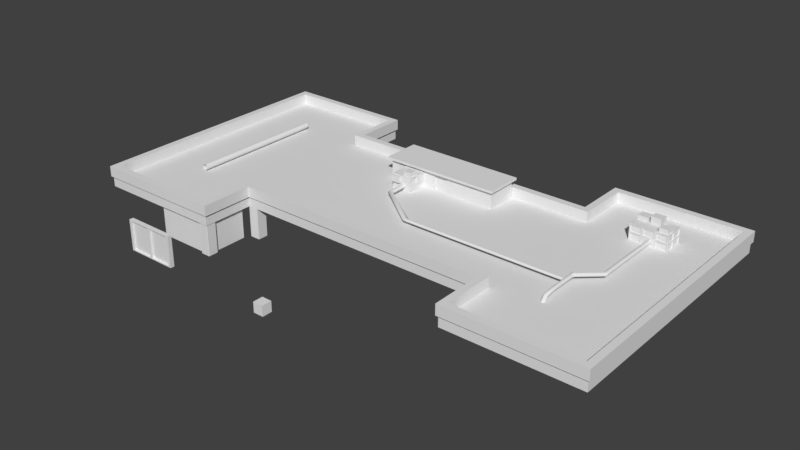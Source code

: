 # Source: ground_building.blend  (saved by Blender 2.78.0; exported with 4.5.12 LTS)
import bpy
from mathutils import Matrix  # noqa: F401  (used for matrix-valued properties, if any)

bpy.ops.wm.read_factory_settings(use_empty=True)
scene = bpy.context.scene
scene.name = 'Scene'

# ---- collections
col_collection_1 = bpy.data.collections.new('Collection 1'); scene.collection.children.link(col_collection_1)

# ---- materials (node trees are filled in below, after node groups)
mat_material = bpy.data.materials.new('Material')
mat_material.alpha_threshold = 0.0
mat_material.use_transparent_shadow = False
mat_material.roughness = 0.5
mat_material.line_color = (0.0, 0.0, 0.0, 1.0)

# ---- material node trees

# ---- world
world_world = bpy.data.worlds.new('World'); scene.world = world_world
world_world.color = (0.05088, 0.05088, 0.05088)
world_world.use_sun_shadow = False
world_world.sun_shadow_jitter_overblur = 0.0
world_world.cycles.sampling_method = 'MANUAL'

# ---- meshes
me_cube_027 = bpy.data.meshes.new('Cube.027')
me_cube_027.from_pydata([(-1.0, -1.0, -1.0), (-1.0, -1.0, 1.0), (-1.0, 1.0, -1.0), (-1.0, 1.0, 1.0), (1.0, -1.0, -1.0), (1.0, -1.0, 1.0), (1.0, 1.0, -1.0), (1.0, 1.0, 1.0)], [], [(0, 1, 3, 2), (2, 3, 7, 6), (6, 7, 5, 4), (4, 5, 1, 0), (2, 6, 4, 0), (7, 3, 1, 5)])
me_cube_027.use_remesh_preserve_volume = False
me_cube_027.use_remesh_preserve_attributes = False
me_cube_027.use_mirror_vertex_groups = False
me_cube_027.update()
me_cylinder = bpy.data.meshes.new('Cylinder')
me_cylinder.from_pydata([(2.054, 4.753, 0.1067), (2.052, -9.493, 0.1333), (2.198, 4.753, 0.08224), (2.195, -9.555, 0.1062), (2.32, 4.753, 0.01253), (2.316, -9.607, 0.03018), (2.401, 4.753, -0.09179), (2.397, -9.64, -0.08314), (2.43, 4.753, -0.2149), (2.426, -9.649, -0.2165), (2.401, 4.753, -0.3379), (2.399, -9.634, -0.3496), (2.32, 4.753, -0.4422), (2.319, -9.596, -0.4622), (2.198, 4.753, -0.512), (2.198, -9.541, -0.5372), (2.054, 4.753, -0.5364), (2.056, -9.477, -0.563), (1.91, 4.753, -0.512), (1.913, -9.415, -0.5359), (1.789, 4.753, -0.4422), (1.792, -9.364, -0.4599), (1.707, 4.753, -0.3379), (1.711, -9.331, -0.3466), (1.679, 4.753, -0.2149), (1.682, -9.322, -0.2132), (1.707, 4.753, -0.09179), (1.71, -9.337, -0.08009), (1.789, 4.753, 0.01253), (1.79, -9.375, 0.03251), (1.91, 4.753, 0.08224), (1.91, -9.43, 0.1075), (-1.62, -12.71, 0.1647), (-1.479, -12.8, 0.1344), (-1.358, -12.88, 0.05091), (-1.277, -12.93, -0.07306), (-1.247, -12.95, -0.2186), (-1.274, -12.92, -0.3636), (-1.353, -12.87, -0.4859), (-1.471, -12.78, -0.567), (-1.612, -12.69, -0.5945), (-1.754, -12.59, -0.5641), (-1.874, -12.52, -0.4806), (-1.955, -12.47, -0.3567), (-1.985, -12.45, -0.2111), (-1.958, -12.48, -0.06612), (-1.88, -12.53, 0.05622), (-1.761, -12.62, 0.1373), (-1.616, -18.06, 0.1067), (-1.472, -18.06, 0.08224), (-1.351, -18.06, 0.01253), (-1.269, -18.06, -0.09179), (-1.241, -18.06, -0.2149), (-1.269, -18.06, -0.3379), (-1.351, -18.06, -0.4422), (-1.472, -18.06, -0.512), (-1.616, -18.06, -0.5364), (-1.76, -18.06, -0.512), (-1.882, -18.06, -0.4422), (-1.963, -18.06, -0.3379), (-1.992, -18.06, -0.2149), (-1.963, -18.06, -0.09179), (-1.882, -18.06, 0.01253), (-1.76, -18.06, 0.08224), (-1.616, -20.37, -0.1551), (-1.471, -20.35, -0.1793), (-1.348, -20.31, -0.2484), (-1.265, -20.24, -0.3518), (-1.236, -20.17, -0.4738), (-1.265, -20.09, -0.5958), (-1.348, -20.03, -0.6992), (-1.471, -19.98, -0.7683), (-1.616, -19.97, -0.7925), (-1.761, -19.98, -0.7683), (-1.885, -20.03, -0.6992), (-1.967, -20.09, -0.5958), (-1.996, -20.17, -0.4738), (-1.967, -20.24, -0.3518), (-1.885, -20.31, -0.2484), (-1.761, -20.35, -0.1793), (-1.606, -21.37, -1.455), (-1.46, -21.33, -1.446), (-1.338, -21.24, -1.438), (-1.259, -21.1, -1.431), (-1.234, -20.94, -1.428), (-1.267, -20.79, -1.428), (-1.353, -20.66, -1.431), (-1.479, -20.58, -1.438), (-1.626, -20.55, -1.446), (-1.772, -20.59, -1.455), (-1.894, -20.68, -1.463), (-1.973, -20.82, -1.47), (-1.999, -20.97, -1.473), (-1.966, -21.13, -1.473), (-1.879, -21.26, -1.47), (-1.753, -21.34, -1.464), (-30.78, -14.78, 0.06898), (-1.67, -14.78, 0.06898), (-30.78, -14.67, 0.04802), (-1.67, -14.67, 0.04802), (-30.78, -14.58, -0.01166), (-1.67, -14.58, -0.01166), (-30.78, -14.52, -0.101), (-1.67, -14.52, -0.101), (-30.78, -14.5, -0.2064), (-1.67, -14.5, -0.2064), (-30.78, -14.52, -0.3117), (-1.67, -14.52, -0.3117), (-30.78, -14.58, -0.4011), (-1.67, -14.58, -0.4011), (-30.78, -14.67, -0.4608), (-1.67, -14.67, -0.4608), (-30.78, -14.78, -0.4817), (-1.67, -14.78, -0.4817), (-30.78, -14.88, -0.4608), (-1.67, -14.88, -0.4608), (-30.78, -14.97, -0.4011), (-1.67, -14.97, -0.4011), (-30.78, -15.03, -0.3117), (-1.67, -15.03, -0.3117), (-30.78, -15.06, -0.2064), (-1.67, -15.06, -0.2064), (-30.78, -15.03, -0.101), (-1.67, -15.03, -0.101), (-30.78, -14.97, -0.01166), (-1.67, -14.97, -0.01166), (-30.78, -14.88, 0.04802), (-1.67, -14.88, 0.04802), (-32.61, -14.78, 0.06898), (-32.42, -14.67, 0.04802), (-32.25, -14.58, -0.01166), (-32.14, -14.52, -0.101), (-32.1, -14.5, -0.2064), (-32.14, -14.52, -0.3117), (-32.25, -14.58, -0.4011), (-32.42, -14.67, -0.4608), (-32.61, -14.78, -0.4817), (-32.8, -14.88, -0.4608), (-32.97, -14.97, -0.4011), (-33.08, -15.03, -0.3117), (-33.12, -15.06, -0.2064), (-33.08, -15.03, -0.101), (-32.97, -14.97, -0.01166), (-32.8, -14.88, 0.04802), (-41.49, -8.276, 0.1591), (-41.33, -8.213, 0.143), (-41.18, -8.16, 0.07377), (-41.08, -8.124, -0.03814), (-41.04, -8.111, -0.1757), (-41.06, -8.123, -0.3179), (-41.14, -8.158, -0.4431), (-41.27, -8.211, -0.5323), (-41.43, -8.274, -0.5718), (-41.59, -8.337, -0.5558), (-41.74, -8.39, -0.4865), (-41.84, -8.426, -0.3746), (-41.88, -8.439, -0.2371), (-41.86, -8.427, -0.09487), (-41.78, -8.391, 0.03035), (-41.65, -8.338, 0.1195), (-41.46, -3.657, 0.1602), (-41.3, -3.661, 0.1323), (-41.16, -3.664, 0.05284), (-41.07, -3.666, -0.06608), (-41.04, -3.666, -0.2064), (-41.07, -3.666, -0.3466), (-41.16, -3.664, -0.4656), (-41.3, -3.661, -0.545), (-41.46, -3.657, -0.5729), (-41.62, -3.654, -0.545), (-41.76, -3.651, -0.4656), (-41.85, -3.649, -0.3466), (-41.88, -3.648, -0.2064), (-41.85, -3.649, -0.06608), (-41.76, -3.651, 0.05284), (-41.62, -3.654, 0.1323), (-74.93, 5.079, 0.1424), (-74.93, -21.44, 0.1424), (-74.7, 5.079, 0.09757), (-74.7, -21.44, 0.09757), (-74.51, 5.079, -0.03011), (-74.51, -21.44, -0.03011), (-74.39, 5.079, -0.2212), (-74.39, -21.44, -0.2212), (-74.34, 5.079, -0.4466), (-74.34, -21.44, -0.4466), (-74.39, 5.079, -0.672), (-74.39, -21.44, -0.672), (-74.51, 5.079, -0.8631), (-74.51, -21.44, -0.8631), (-74.7, 5.079, -0.9908), (-74.7, -21.44, -0.9908), (-74.93, 5.079, -1.036), (-74.93, -21.44, -1.036), (-75.15, 5.079, -0.9908), (-75.15, -21.44, -0.9908), (-75.35, 5.079, -0.8631), (-75.35, -21.44, -0.8631), (-75.47, 5.079, -0.672), (-75.47, -21.44, -0.672), (-75.52, 5.079, -0.4466), (-75.52, -21.44, -0.4466), (-75.47, 5.079, -0.2212), (-75.47, -21.44, -0.2212), (-75.35, 5.079, -0.03011), (-75.35, -21.44, -0.03011), (-75.15, 5.079, 0.09757), (-75.15, -21.44, 0.09757), (2.054, -8.798, 0.1067), (2.198, -8.798, 0.08224), (2.32, -8.798, 0.01253), (2.401, -8.798, -0.09179), (2.43, -8.798, -0.2149), (2.401, -8.798, -0.3379), (2.32, -8.798, -0.4422), (2.198, -8.798, -0.512), (2.054, -8.798, -0.5364), (1.91, -8.798, -0.512), (1.789, -8.798, -0.4422), (1.707, -8.798, -0.3379), (1.679, -8.798, -0.2149), (1.707, -8.798, -0.09179), (1.789, -8.798, 0.01253), (1.91, -8.798, 0.08224), (-1.241, -13.34, -0.2149), (-1.269, -13.34, -0.09179), (-1.992, -13.34, -0.2149), (-1.963, -13.34, -0.3379), (-1.269, -13.34, -0.3379), (-1.963, -13.34, -0.09179), (-1.351, -13.34, -0.4422), (-1.882, -13.34, 0.01253), (-1.472, -13.34, -0.512), (-1.76, -13.34, 0.08224), (-1.616, -13.34, -0.5364), (-1.472, -13.34, 0.08224), (-1.616, -13.34, 0.1067), (-1.76, -13.34, -0.512), (-1.351, -13.34, 0.01253), (-1.882, -13.34, -0.4422), (-41.76, -7.793, -0.4656), (-41.85, -7.791, -0.3466), (-41.07, -7.807, -0.06608), (-41.04, -7.808, -0.2064), (-41.88, -7.79, -0.2064), (-41.07, -7.807, -0.3466), (-41.85, -7.791, -0.06608), (-41.16, -7.806, -0.4656), (-41.76, -7.793, 0.05284), (-41.3, -7.803, -0.545), (-41.62, -7.796, 0.1323), (-41.46, -7.799, -0.5729), (-41.46, -7.799, 0.1602), (-41.3, -7.803, 0.1323), (-41.62, -7.796, -0.545), (-41.16, -7.806, 0.05284), (-31.5, -14.52, -0.3117), (-31.56, -14.58, -0.4011), (-31.94, -14.97, -0.4011), (-31.99, -15.03, -0.3117), (-31.85, -14.88, 0.04802), (-31.75, -14.78, 0.06898), (-31.5, -14.52, -0.101), (-31.48, -14.5, -0.2064), (-31.75, -14.78, -0.4817), (-31.85, -14.88, -0.4608), (-31.99, -15.03, -0.101), (-31.94, -14.97, -0.01166), (-31.64, -14.67, 0.04802), (-31.56, -14.58, -0.01166), (-31.64, -14.67, -0.4608), (-32.01, -15.06, -0.2064)], [], [(208, 1, 3, 209), (209, 3, 5, 210), (210, 5, 7, 211), (211, 7, 9, 212), (212, 9, 11, 213), (213, 11, 13, 214), (214, 13, 15, 215), (215, 15, 17, 216), (216, 17, 19, 217), (217, 19, 21, 218), (218, 21, 23, 219), (219, 23, 25, 220), (220, 25, 27, 221), (221, 27, 29, 222), (11, 9, 36, 37), (222, 29, 31, 223), (223, 31, 1, 208), (21, 19, 41, 42), (31, 29, 46, 47), (7, 5, 34, 35), (17, 15, 39, 40), (3, 1, 32, 33), (27, 25, 44, 45), (13, 11, 37, 38), (23, 21, 42, 43), (1, 31, 47, 32), (9, 7, 35, 36), (19, 17, 40, 41), (29, 27, 45, 46), (5, 3, 33, 34), (15, 13, 38, 39), (25, 23, 43, 44), (224, 225, 51, 52), (226, 227, 59, 60), (228, 224, 52, 53), (229, 226, 60, 61), (230, 228, 53, 54), (231, 229, 61, 62), (232, 230, 54, 55), (233, 231, 62, 63), (234, 232, 55, 56), (235, 236, 48, 49), (236, 233, 63, 48), (237, 234, 56, 57), (238, 235, 49, 50), (239, 237, 57, 58), (225, 238, 50, 51), (227, 239, 58, 59), (57, 56, 72, 73), (50, 49, 65, 66), (58, 57, 73, 74), (51, 50, 66, 67), (59, 58, 74, 75), (52, 51, 67, 68), (60, 59, 75, 76), (53, 52, 68, 69), (61, 60, 76, 77), (54, 53, 69, 70), (62, 61, 77, 78), (55, 54, 70, 71), (63, 62, 78, 79), (56, 55, 71, 72), (49, 48, 64, 65), (48, 63, 79, 64), (78, 77, 93, 94), (71, 70, 86, 87), (79, 78, 94, 95), (72, 71, 87, 88), (65, 64, 80, 81), (64, 79, 95, 80), (73, 72, 88, 89), (66, 65, 81, 82), (74, 73, 89, 90), (67, 66, 82, 83), (75, 74, 90, 91), (68, 67, 83, 84), (76, 75, 91, 92), (69, 68, 84, 85), (77, 76, 92, 93), (70, 69, 85, 86), (96, 97, 99, 98), (98, 99, 101, 100), (100, 101, 103, 102), (102, 103, 105, 104), (104, 105, 107, 106), (106, 107, 109, 108), (108, 109, 111, 110), (110, 111, 113, 112), (112, 113, 115, 114), (114, 115, 117, 116), (116, 117, 119, 118), (118, 119, 121, 120), (120, 121, 123, 122), (122, 123, 125, 124), (124, 125, 127, 126), (126, 127, 97, 96), (256, 257, 134, 133), (258, 259, 139, 138), (260, 261, 128, 143), (262, 263, 132, 131), (264, 265, 137, 136), (266, 267, 142, 141), (268, 269, 130, 129), (257, 270, 135, 134), (259, 271, 140, 139), (263, 256, 133, 132), (265, 258, 138, 137), (267, 260, 143, 142), (269, 262, 131, 130), (270, 264, 136, 135), (261, 268, 129, 128), (271, 266, 141, 140), (140, 141, 157, 156), (133, 134, 150, 149), (141, 142, 158, 157), (134, 135, 151, 150), (142, 143, 159, 158), (135, 136, 152, 151), (128, 129, 145, 144), (143, 128, 144, 159), (136, 137, 153, 152), (129, 130, 146, 145), (137, 138, 154, 153), (130, 131, 147, 146), (138, 139, 155, 154), (131, 132, 148, 147), (139, 140, 156, 155), (132, 133, 149, 148), (240, 241, 171, 170), (242, 243, 164, 163), (241, 244, 172, 171), (243, 245, 165, 164), (244, 246, 173, 172), (245, 247, 166, 165), (246, 248, 174, 173), (247, 249, 167, 166), (248, 250, 175, 174), (249, 251, 168, 167), (252, 253, 161, 160), (250, 252, 160, 175), (251, 254, 169, 168), (253, 255, 162, 161), (254, 240, 170, 169), (255, 242, 163, 162), (176, 177, 179, 178), (178, 179, 181, 180), (180, 181, 183, 182), (182, 183, 185, 184), (184, 185, 187, 186), (186, 187, 189, 188), (188, 189, 191, 190), (190, 191, 193, 192), (192, 193, 195, 194), (194, 195, 197, 196), (196, 197, 199, 198), (198, 199, 201, 200), (200, 201, 203, 202), (202, 203, 205, 204), (204, 205, 207, 206), (206, 207, 177, 176), (30, 223, 208, 0), (28, 222, 223, 30), (26, 221, 222, 28), (24, 220, 221, 26), (22, 219, 220, 24), (20, 218, 219, 22), (18, 217, 218, 20), (16, 216, 217, 18), (14, 215, 216, 16), (12, 214, 215, 14), (10, 213, 214, 12), (8, 212, 213, 10), (6, 211, 212, 8), (4, 210, 211, 6), (2, 209, 210, 4), (0, 208, 209, 2), (43, 42, 239, 227), (35, 34, 238, 225), (42, 41, 237, 239), (34, 33, 235, 238), (41, 40, 234, 237), (32, 47, 233, 236), (33, 32, 236, 235), (40, 39, 232, 234), (47, 46, 231, 233), (39, 38, 230, 232), (46, 45, 229, 231), (38, 37, 228, 230), (45, 44, 226, 229), (37, 36, 224, 228), (44, 43, 227, 226), (36, 35, 225, 224), (146, 147, 242, 255), (153, 154, 240, 254), (145, 146, 255, 253), (152, 153, 254, 251), (159, 144, 252, 250), (144, 145, 253, 252), (151, 152, 251, 249), (158, 159, 250, 248), (150, 151, 249, 247), (157, 158, 248, 246), (149, 150, 247, 245), (156, 157, 246, 244), (148, 149, 245, 243), (155, 156, 244, 241), (147, 148, 243, 242), (154, 155, 241, 240), (120, 122, 266, 271), (96, 98, 268, 261), (110, 112, 264, 270), (100, 102, 262, 269), (124, 126, 260, 267), (114, 116, 258, 265), (104, 106, 256, 263), (118, 120, 271, 259), (108, 110, 270, 257), (98, 100, 269, 268), (122, 124, 267, 266), (112, 114, 265, 264), (102, 104, 263, 262), (126, 96, 261, 260), (116, 118, 259, 258), (106, 108, 257, 256)])
me_cylinder.polygons.foreach_set('use_smooth', [True] * 224)
_uv = me_cylinder.uv_layers.new(name='UVMap')
_uv.uv.foreach_set('vector', [0.7213, 0.09441, 0.4428, 0.08859, 0.4452, 0.07803, 0.7225, 0.08299, 0.7225, 0.08299, 0.4452, 0.07803, 0.4462, 0.06766, 0.723, 0.07157, 0.723, 0.07157, 0.4462, 0.06766, 0.4482, 0.05742, 0.724, 0.06016, 0.724, 0.06016, 0.4482, 0.05742, 0.4492, 0.04705, 0.7244, 0.04866, 0.7244, 0.04866, 0.4492, 0.04705, 0.4493, 0.0366, 0.7244, 0.03712, 0.7244, 0.03712, 0.4493, 0.0366, 0.4492, 0.02613, 0.7244, 0.02559, 0.7244, 0.02559, 0.4492, 0.02613, 0.447, 0.01569, 0.7232, 0.01411, 0.7232, 0.01411, 0.447, 0.01569, 0.4442, 0.005204, 0.7217, 0.002683, 0.7161, 0.1891, 0.4352, 0.1814, 0.4332, 0.1703, 0.7152, 0.1774, 0.7152, 0.1774, 0.4332, 0.1703, 0.4314, 0.1588, 0.7145, 0.1656, 0.7145, 0.1656, 0.4314, 0.1588, 0.4304, 0.1469, 0.7142, 0.1536, 0.7142, 0.1536, 0.4304, 0.1469, 0.4303, 0.1348, 0.7143, 0.1415, 0.7143, 0.1415, 0.4303, 0.1348, 0.4317, 0.1227, 0.7152, 0.1295, 0.7152, 0.1295, 0.4317, 0.1227, 0.4349, 0.1109, 0.717, 0.1177, 0.4493, 0.0366, 0.4492, 0.04705, 0.3235, 0.0515, 0.3224, 0.04018, 0.717, 0.1177, 0.4349, 0.1109, 0.4391, 0.09952, 0.7193, 0.1059, 0.7193, 0.1059, 0.4391, 0.09952, 0.4428, 0.08859, 0.7213, 0.09441, 0.4314, 0.1588, 0.4332, 0.1703, 0.3061, 0.1579, 0.3048, 0.1486, 0.4391, 0.09952, 0.4349, 0.1109, 0.3096, 0.1126, 0.3108, 0.1035, 0.4482, 0.05742, 0.4462, 0.06766, 0.3206, 0.07383, 0.323, 0.06284, 0.4442, 0.005204, 0.447, 0.01569, 0.3176, 0.01902, 0.3146, 0.00942, 0.4452, 0.07803, 0.4428, 0.08859, 0.3133, 0.09415, 0.3169, 0.08431, 0.4317, 0.1227, 0.4303, 0.1348, 0.306, 0.1304, 0.3074, 0.1215, 0.4492, 0.02613, 0.4493, 0.0366, 0.3224, 0.04018, 0.3203, 0.02926, 0.4304, 0.1469, 0.4314, 0.1588, 0.3048, 0.1486, 0.3054, 0.1395, 0.4428, 0.08859, 0.4391, 0.09952, 0.3108, 0.1035, 0.3133, 0.09415, 0.4492, 0.04705, 0.4482, 0.05742, 0.323, 0.06284, 0.3235, 0.0515, 0.4332, 0.1703, 0.4352, 0.1814, 0.308, 0.1674, 0.3061, 0.1579, 0.4349, 0.1109, 0.4317, 0.1227, 0.3074, 0.1215, 0.3096, 0.1126, 0.4462, 0.06766, 0.4452, 0.07803, 0.3169, 0.08431, 0.3206, 0.07383, 0.447, 0.01569, 0.4492, 0.02613, 0.3203, 0.02926, 0.3176, 0.01902, 0.4303, 0.1348, 0.4304, 0.1469, 0.3054, 0.1395, 0.306, 0.1304, 0.2352, 0.04962, 0.2351, 0.05995, 0.1473, 0.05706, 0.1469, 0.04775, 0.2253, 0.1261, 0.2245, 0.1353, 0.1437, 0.1312, 0.1445, 0.1218, 0.2345, 0.03934, 0.2352, 0.04962, 0.1469, 0.04775, 0.1466, 0.0385, 0.2264, 0.117, 0.2253, 0.1261, 0.1445, 0.1218, 0.1454, 0.1125, 0.2333, 0.0293, 0.2345, 0.03934, 0.1466, 0.0385, 0.1462, 0.02935, 0.2279, 0.1079, 0.2264, 0.117, 0.1454, 0.1125, 0.1461, 0.1032, 0.2317, 0.01964, 0.2333, 0.0293, 0.1462, 0.02935, 0.1459, 0.02026, 0.2288, 0.09871, 0.2279, 0.1079, 0.1461, 0.1032, 0.1468, 0.09393, 0.23, 0.01016, 0.2317, 0.01964, 0.1459, 0.02026, 0.1454, 0.01089, 0.2322, 0.07993, 0.2303, 0.08942, 0.1472, 0.08468, 0.1475, 0.07555, 0.2303, 0.08942, 0.2288, 0.09871, 0.1468, 0.09393, 0.1472, 0.08468, 0.224, 0.1538, 0.2244, 0.1633, 0.1408, 0.1592, 0.1418, 0.1497, 0.234, 0.07009, 0.2322, 0.07993, 0.1475, 0.07555, 0.1475, 0.06634, 0.2238, 0.1445, 0.224, 0.1538, 0.1418, 0.1497, 0.1428, 0.1405, 0.2351, 0.05995, 0.234, 0.07009, 0.1475, 0.06634, 0.1473, 0.05706, 0.2245, 0.1353, 0.2238, 0.1445, 0.1428, 0.1405, 0.1437, 0.1312, 0.1418, 0.1497, 0.1408, 0.1592, 0.09755, 0.1519, 0.09688, 0.1426, 0.1475, 0.06634, 0.1475, 0.07555, 0.08379, 0.07582, 0.08478, 0.06877, 0.1428, 0.1405, 0.1418, 0.1497, 0.09688, 0.1426, 0.09461, 0.1329, 0.1473, 0.05706, 0.1475, 0.06634, 0.08478, 0.06877, 0.08668, 0.061, 0.1437, 0.1312, 0.1428, 0.1405, 0.09461, 0.1329, 0.09157, 0.1231, 0.1469, 0.04775, 0.1473, 0.05706, 0.08668, 0.061, 0.09012, 0.05244, 0.1445, 0.1218, 0.1437, 0.1312, 0.09157, 0.1231, 0.0883, 0.1135, 0.1466, 0.0385, 0.1469, 0.04775, 0.09012, 0.05244, 0.09448, 0.04323, 0.1454, 0.1125, 0.1445, 0.1218, 0.0883, 0.1135, 0.08534, 0.1044, 0.1462, 0.02935, 0.1466, 0.0385, 0.09448, 0.04323, 0.09884, 0.03369, 0.1461, 0.1032, 0.1454, 0.1125, 0.08534, 0.1044, 0.08312, 0.09622, 0.1459, 0.02026, 0.1462, 0.02935, 0.09884, 0.03369, 0.1022, 0.02424, 0.1468, 0.09393, 0.1461, 0.1032, 0.08312, 0.09622, 0.08205, 0.0889, 0.1454, 0.01089, 0.1459, 0.02026, 0.1022, 0.02424, 0.1033, 0.01507, 0.1475, 0.07555, 0.1472, 0.08468, 0.08243, 0.08228, 0.08379, 0.07582, 0.1472, 0.08468, 0.1468, 0.09393, 0.08205, 0.0889, 0.08243, 0.08228, 0.08312, 0.09622, 0.08534, 0.1044, 0.0009993, 0.11, 0.0004748, 0.0995, 0.1022, 0.02424, 0.09884, 0.03369, 0.007583, 0.01829, 0.00905, 0.00907, 0.08205, 0.0889, 0.08312, 0.09622, 0.0004748, 0.0995, 0.0001975, 0.08968, 0.1033, 0.01507, 0.1022, 0.02424, 0.00905, 0.00907, 0.01046, 0.0001624, 0.08379, 0.07582, 0.08243, 0.08228, 0.0001624, 0.0803, 0.0007816, 0.07083, 0.08243, 0.08228, 0.08205, 0.0889, 0.0001975, 0.08968, 0.0001624, 0.0803, 0.09688, 0.1426, 0.09755, 0.1519, 0.004929, 0.1598, 0.004196, 0.1509, 0.08478, 0.06877, 0.08379, 0.07582, 0.0007816, 0.07083, 0.001681, 0.06086, 0.09461, 0.1329, 0.09688, 0.1426, 0.004196, 0.1509, 0.003427, 0.1417, 0.08668, 0.061, 0.08478, 0.06877, 0.001681, 0.06086, 0.002886, 0.05027, 0.09157, 0.1231, 0.09461, 0.1329, 0.003427, 0.1417, 0.002581, 0.1316, 0.09012, 0.05244, 0.08668, 0.061, 0.002886, 0.05027, 0.004362, 0.0393, 0.0883, 0.1135, 0.09157, 0.1231, 0.002581, 0.1316, 0.001734, 0.1209, 0.09448, 0.04323, 0.09012, 0.05244, 0.004362, 0.0393, 0.005984, 0.02846, 0.08534, 0.1044, 0.0883, 0.1135, 0.001734, 0.1209, 0.0009993, 0.11, 0.09884, 0.03369, 0.09448, 0.04323, 0.005984, 0.02846, 0.007583, 0.01829, 0.1001, 0.3039, 0.8646, 0.3041, 0.8647, 0.3174, 0.1001, 0.3172, 0.1001, 0.3172, 0.8647, 0.3174, 0.8647, 0.3308, 0.1002, 0.3306, 0.1002, 0.3306, 0.8647, 0.3308, 0.8648, 0.3441, 0.1002, 0.3439, 0.1002, 0.3439, 0.8648, 0.3441, 0.8648, 0.3574, 0.1003, 0.3573, 0.1003, 0.3573, 0.8648, 0.3574, 0.8649, 0.3708, 0.1003, 0.3706, 0.1003, 0.3706, 0.8649, 0.3708, 0.8649, 0.3841, 0.1003, 0.384, 0.1003, 0.384, 0.8649, 0.3841, 0.8649, 0.3974, 0.1004, 0.3973, 0.1004, 0.3973, 0.8649, 0.3974, 0.865, 0.4108, 0.1004, 0.4107, 0.09975, 0.1971, 0.8643, 0.1975, 0.8644, 0.2108, 0.0998, 0.2105, 0.0998, 0.2105, 0.8644, 0.2108, 0.8644, 0.2241, 0.09985, 0.2238, 0.09985, 0.2238, 0.8644, 0.2241, 0.8645, 0.2375, 0.0999, 0.2372, 0.0999, 0.2372, 0.8645, 0.2375, 0.8645, 0.2508, 0.09995, 0.2505, 0.09995, 0.2505, 0.8645, 0.2508, 0.8645, 0.2641, 0.09999, 0.2639, 0.09999, 0.2639, 0.8645, 0.2641, 0.8646, 0.2774, 0.1, 0.2772, 0.1, 0.2772, 0.8646, 0.2774, 0.8646, 0.2908, 0.1001, 0.2906, 0.1001, 0.2906, 0.8646, 0.2908, 0.8646, 0.3041, 0.1001, 0.3039, 0.07128, 0.3707, 0.06896, 0.384, 0.0376, 0.3841, 0.04227, 0.3708, 0.05313, 0.224, 0.05083, 0.2374, 0.001765, 0.2375, 0.006416, 0.2242, 0.05688, 0.2907, 0.06107, 0.304, 0.02203, 0.3041, 0.01369, 0.2908, 0.07122, 0.344, 0.07208, 0.3573, 0.04389, 0.3574, 0.04221, 0.3441, 0.0607, 0.1973, 0.0566, 0.2107, 0.0134, 0.2108, 0.02165, 0.1975, 0.05092, 0.264, 0.05332, 0.2774, 0.006607, 0.2775, 0.00186, 0.2642, 0.06526, 0.3173, 0.06882, 0.3307, 0.03746, 0.3307, 0.03038, 0.3174, 0.06896, 0.384, 0.06547, 0.3974, 0.03058, 0.3974, 0.0376, 0.3841, 0.05083, 0.2374, 0.05005, 0.2507, 0.0001624, 0.2509, 0.001765, 0.2375, 0.07208, 0.3573, 0.07128, 0.3707, 0.04227, 0.3708, 0.04389, 0.3574, 0.0566, 0.2107, 0.05313, 0.224, 0.006416, 0.2242, 0.0134, 0.2108, 0.05332, 0.2774, 0.05688, 0.2907, 0.01369, 0.2908, 0.006607, 0.2775, 0.06882, 0.3307, 0.07122, 0.344, 0.04221, 0.3441, 0.03746, 0.3307, 0.06547, 0.3974, 0.06134, 0.4107, 0.02229, 0.4108, 0.03058, 0.3974, 0.06107, 0.304, 0.06526, 0.3173, 0.03038, 0.3174, 0.02203, 0.3041, 0.05005, 0.2507, 0.05092, 0.264, 0.00186, 0.2642, 0.0001624, 0.2509, 0.0001624, 0.7723, 0.0003732, 0.7596, 0.4436, 0.7642, 0.4446, 0.7732, 0.005924, 0.6593, 0.00559, 0.6477, 0.403, 0.652, 0.3967, 0.6652, 0.0003732, 0.7596, 0.001023, 0.7465, 0.4398, 0.754, 0.4436, 0.7642, 0.00559, 0.6477, 0.004973, 0.6349, 0.4131, 0.6384, 0.403, 0.652, 0.001023, 0.7465, 0.001978, 0.7329, 0.4324, 0.7424, 0.4398, 0.754, 0.004973, 0.6349, 0.004185, 0.6212, 0.4248, 0.6252, 0.4131, 0.6384, 0.003082, 0.7189, 0.004162, 0.7053, 0.4115, 0.7164, 0.4224, 0.7298, 0.001978, 0.7329, 0.003082, 0.7189, 0.4224, 0.7298, 0.4324, 0.7424, 0.003525, 0.8257, 0.002293, 0.8117, 0.4315, 0.804, 0.421, 0.8166, 0.004162, 0.7053, 0.005059, 0.6926, 0.402, 0.7027, 0.4115, 0.7164, 0.002293, 0.8117, 0.00122, 0.7981, 0.4393, 0.7924, 0.4315, 0.804, 0.005059, 0.6926, 0.005663, 0.681, 0.3963, 0.6895, 0.402, 0.7027, 0.00122, 0.7981, 0.0004687, 0.785, 0.4434, 0.7822, 0.4393, 0.7924, 0.005663, 0.681, 0.005944, 0.6702, 0.3948, 0.6773, 0.3963, 0.6895, 0.0004687, 0.785, 0.0001624, 0.7723, 0.4446, 0.7732, 0.4434, 0.7822, 0.005944, 0.6702, 0.005924, 0.6593, 0.3967, 0.6652, 0.3948, 0.6773, 0.5256, 0.7944, 0.5278, 0.7834, 0.6122, 0.7846, 0.612, 0.7964, 0.5021, 0.6872, 0.5012, 0.6765, 0.6077, 0.6758, 0.608, 0.6849, 0.5278, 0.7834, 0.5285, 0.774, 0.6123, 0.7749, 0.6122, 0.7846, 0.5012, 0.6765, 0.5022, 0.6659, 0.6076, 0.6666, 0.6077, 0.6758, 0.5285, 0.774, 0.5279, 0.7647, 0.6122, 0.7651, 0.6123, 0.7749, 0.5022, 0.6659, 0.5054, 0.6537, 0.6077, 0.6555, 0.6076, 0.6666, 0.5279, 0.7647, 0.5258, 0.7537, 0.6119, 0.7535, 0.6122, 0.7651, 0.5054, 0.6537, 0.5105, 0.6403, 0.6079, 0.6421, 0.6077, 0.6555, 0.5258, 0.7537, 0.5218, 0.741, 0.6112, 0.7396, 0.6119, 0.7535, 0.5105, 0.6403, 0.5165, 0.6263, 0.6082, 0.6274, 0.6079, 0.6421, 0.5163, 0.7271, 0.5103, 0.713, 0.6092, 0.7095, 0.6102, 0.7245, 0.5218, 0.741, 0.5163, 0.7271, 0.6102, 0.7245, 0.6112, 0.7396, 0.5158, 0.8211, 0.5215, 0.8072, 0.6114, 0.8103, 0.6106, 0.8257, 0.5103, 0.713, 0.5052, 0.6994, 0.6084, 0.6961, 0.6092, 0.7095, 0.5215, 0.8072, 0.5256, 0.7944, 0.612, 0.7964, 0.6114, 0.8103, 0.5052, 0.6994, 0.5021, 0.6872, 0.608, 0.6849, 0.6084, 0.6961, 0.7508, 0.5161, 0.0006214, 0.5159, 0.000564, 0.5028, 0.7508, 0.503, 0.7508, 0.503, 0.000564, 0.5028, 0.0005066, 0.4897, 0.7507, 0.4899, 0.7507, 0.4899, 0.0005066, 0.4897, 0.0004492, 0.4766, 0.7507, 0.4768, 0.7507, 0.4768, 0.0004492, 0.4766, 0.0003919, 0.4635, 0.7506, 0.4638, 0.7506, 0.4638, 0.0003919, 0.4635, 0.0003345, 0.4504, 0.7505, 0.4507, 0.7505, 0.4507, 0.0003345, 0.4504, 0.0002771, 0.4373, 0.7505, 0.4376, 0.7505, 0.4376, 0.0002771, 0.4373, 0.0002197, 0.4242, 0.7504, 0.4245, 0.7504, 0.4245, 0.0002197, 0.4242, 0.0001624, 0.4111, 0.7504, 0.4114, 0.7513, 0.6209, 0.00108, 0.6206, 0.001023, 0.6075, 0.7512, 0.6078, 0.7512, 0.6078, 0.001023, 0.6075, 0.0009656, 0.5944, 0.7512, 0.5947, 0.7512, 0.5947, 0.0009656, 0.5944, 0.0009083, 0.5813, 0.7511, 0.5816, 0.7511, 0.5816, 0.0009083, 0.5813, 0.0008509, 0.5682, 0.7511, 0.5685, 0.7511, 0.5685, 0.0008509, 0.5682, 0.0007935, 0.5551, 0.751, 0.5554, 0.751, 0.5554, 0.0007935, 0.5551, 0.0007361, 0.542, 0.7509, 0.5423, 0.7509, 0.5423, 0.0007361, 0.542, 0.0006787, 0.5289, 0.7509, 0.5292, 0.7509, 0.5292, 0.0006787, 0.5289, 0.0006214, 0.5159, 0.7508, 0.5161, 0.9994, 0.1124, 0.7193, 0.1059, 0.7213, 0.09441, 0.9998, 0.1002, 0.999, 0.1244, 0.717, 0.1177, 0.7193, 0.1059, 0.9994, 0.1124, 0.9987, 0.1363, 0.7152, 0.1295, 0.717, 0.1177, 0.999, 0.1244, 0.9983, 0.1483, 0.7143, 0.1415, 0.7152, 0.1295, 0.9987, 0.1363, 0.9979, 0.1603, 0.7142, 0.1536, 0.7143, 0.1415, 0.9983, 0.1483, 0.9976, 0.1723, 0.7145, 0.1656, 0.7142, 0.1536, 0.9979, 0.1603, 0.9972, 0.1845, 0.7152, 0.1774, 0.7145, 0.1656, 0.9976, 0.1723, 0.9969, 0.1968, 0.7161, 0.1891, 0.7152, 0.1774, 0.9972, 0.1845, 0.9994, 0.01253, 0.7232, 0.01411, 0.7217, 0.002683, 0.9993, 0.0001624, 0.9995, 0.02504, 0.7244, 0.02559, 0.7232, 0.01411, 0.9994, 0.01253, 0.9996, 0.03764, 0.7244, 0.03712, 0.7244, 0.02559, 0.9995, 0.02504, 0.9997, 0.05027, 0.7244, 0.04866, 0.7244, 0.03712, 0.9996, 0.03764, 0.9997, 0.0629, 0.724, 0.06016, 0.7244, 0.04866, 0.9997, 0.05027, 0.9998, 0.07548, 0.723, 0.07157, 0.724, 0.06016, 0.9997, 0.0629, 0.9998, 0.08794, 0.7225, 0.08299, 0.723, 0.07157, 0.9998, 0.07548, 0.9998, 0.1002, 0.7213, 0.09441, 0.7225, 0.08299, 0.9998, 0.08794, 0.3054, 0.1395, 0.3048, 0.1486, 0.2238, 0.1445, 0.2245, 0.1353, 0.323, 0.06284, 0.3206, 0.07383, 0.234, 0.07009, 0.2351, 0.05995, 0.3048, 0.1486, 0.3061, 0.1579, 0.224, 0.1538, 0.2238, 0.1445, 0.3206, 0.07383, 0.3169, 0.08431, 0.2322, 0.07993, 0.234, 0.07009, 0.3061, 0.1579, 0.308, 0.1674, 0.2244, 0.1633, 0.224, 0.1538, 0.3133, 0.09415, 0.3108, 0.1035, 0.2288, 0.09871, 0.2303, 0.08942, 0.3169, 0.08431, 0.3133, 0.09415, 0.2303, 0.08942, 0.2322, 0.07993, 0.3146, 0.00942, 0.3176, 0.01902, 0.2317, 0.01964, 0.23, 0.01016, 0.3108, 0.1035, 0.3096, 0.1126, 0.2279, 0.1079, 0.2288, 0.09871, 0.3176, 0.01902, 0.3203, 0.02926, 0.2333, 0.0293, 0.2317, 0.01964, 0.3096, 0.1126, 0.3074, 0.1215, 0.2264, 0.117, 0.2279, 0.1079, 0.3203, 0.02926, 0.3224, 0.04018, 0.2345, 0.03934, 0.2333, 0.0293, 0.3074, 0.1215, 0.306, 0.1304, 0.2253, 0.1261, 0.2264, 0.117, 0.3224, 0.04018, 0.3235, 0.0515, 0.2352, 0.04962, 0.2345, 0.03934, 0.306, 0.1304, 0.3054, 0.1395, 0.2245, 0.1353, 0.2253, 0.1261, 0.3235, 0.0515, 0.323, 0.06284, 0.2351, 0.05995, 0.2352, 0.04962, 0.402, 0.7027, 0.3963, 0.6895, 0.5021, 0.6872, 0.5052, 0.6994, 0.4315, 0.804, 0.4393, 0.7924, 0.5256, 0.7944, 0.5215, 0.8072, 0.4115, 0.7164, 0.402, 0.7027, 0.5052, 0.6994, 0.5103, 0.713, 0.421, 0.8166, 0.4315, 0.804, 0.5215, 0.8072, 0.5158, 0.8211, 0.4324, 0.7424, 0.4224, 0.7298, 0.5163, 0.7271, 0.5218, 0.741, 0.4224, 0.7298, 0.4115, 0.7164, 0.5103, 0.713, 0.5163, 0.7271, 0.4131, 0.6384, 0.4248, 0.6252, 0.5165, 0.6263, 0.5105, 0.6403, 0.4398, 0.754, 0.4324, 0.7424, 0.5218, 0.741, 0.5258, 0.7537, 0.403, 0.652, 0.4131, 0.6384, 0.5105, 0.6403, 0.5054, 0.6537, 0.4436, 0.7642, 0.4398, 0.754, 0.5258, 0.7537, 0.5279, 0.7647, 0.3967, 0.6652, 0.403, 0.652, 0.5054, 0.6537, 0.5022, 0.6659, 0.4446, 0.7732, 0.4436, 0.7642, 0.5279, 0.7647, 0.5285, 0.774, 0.3948, 0.6773, 0.3967, 0.6652, 0.5022, 0.6659, 0.5012, 0.6765, 0.4434, 0.7822, 0.4446, 0.7732, 0.5285, 0.774, 0.5278, 0.7834, 0.3963, 0.6895, 0.3948, 0.6773, 0.5012, 0.6765, 0.5021, 0.6872, 0.4393, 0.7924, 0.4434, 0.7822, 0.5278, 0.7834, 0.5256, 0.7944, 0.09995, 0.2505, 0.09999, 0.2639, 0.05092, 0.264, 0.05005, 0.2507, 0.1001, 0.3039, 0.1001, 0.3172, 0.06526, 0.3173, 0.06107, 0.304, 0.1004, 0.3973, 0.1004, 0.4107, 0.06134, 0.4107, 0.06547, 0.3974, 0.1002, 0.3306, 0.1002, 0.3439, 0.07122, 0.344, 0.06882, 0.3307, 0.1, 0.2772, 0.1001, 0.2906, 0.05688, 0.2907, 0.05332, 0.2774, 0.0998, 0.2105, 0.09985, 0.2238, 0.05313, 0.224, 0.0566, 0.2107, 0.1003, 0.3573, 0.1003, 0.3706, 0.07128, 0.3707, 0.07208, 0.3573, 0.0999, 0.2372, 0.09995, 0.2505, 0.05005, 0.2507, 0.05083, 0.2374, 0.1003, 0.384, 0.1004, 0.3973, 0.06547, 0.3974, 0.06896, 0.384, 0.1001, 0.3172, 0.1002, 0.3306, 0.06882, 0.3307, 0.06526, 0.3173, 0.09999, 0.2639, 0.1, 0.2772, 0.05332, 0.2774, 0.05092, 0.264, 0.09975, 0.1971, 0.0998, 0.2105, 0.0566, 0.2107, 0.0607, 0.1973, 0.1002, 0.3439, 0.1003, 0.3573, 0.07208, 0.3573, 0.07122, 0.344, 0.1001, 0.2906, 0.1001, 0.3039, 0.06107, 0.304, 0.05688, 0.2907, 0.09985, 0.2238, 0.0999, 0.2372, 0.05083, 0.2374, 0.05313, 0.224, 0.1003, 0.3706, 0.1003, 0.384, 0.06896, 0.384, 0.07128, 0.3707])
me_cylinder.use_remesh_preserve_volume = False
me_cylinder.use_remesh_preserve_attributes = False
me_cylinder.use_mirror_vertex_groups = False
me_cylinder.update()
me_cube_022 = bpy.data.meshes.new('Cube.022')
me_cube_022.from_pydata([(-3.5, -2.0, -1.5), (-3.5, -2.0, 1.5), (-3.5, 2.0, -1.5), (-3.5, 2.0, 1.5), (3.5, -2.0, -1.5), (3.5, -2.0, 1.5), (3.5, 2.0, -1.5), (3.5, 2.0, 1.5), (-3.5, -2.0, 0.0), (-3.5, 2.0, 0.0), (3.5, 2.0, 0.0), (3.5, -2.0, 0.0), (1.167, 2.0, -1.5), (-1.167, 2.0, -1.5), (-1.167, 2.0, 1.5), (1.167, 2.0, 1.5), (-1.167, -2.0, -1.5), (1.167, -2.0, -1.5), (1.167, -2.0, 1.5), (-1.167, -2.0, 1.5), (1.167, -2.0, 0.0), (-1.167, -2.0, 0.0), (-1.167, 2.0, 0.0), (1.167, 2.0, 0.0), (3.296, -2.0, -0.131), (3.296, -2.0, -1.369), (1.371, -2.0, -1.369), (1.371, -2.0, -0.131), (3.265, -2.0, 1.349), (3.265, -2.0, 0.1513), (1.402, -2.0, 1.349), (1.402, -2.0, 0.1513), (-3.308, -2.0, 0.1231), (-3.308, -2.0, 1.377), (-1.358, -2.0, 1.377), (-1.358, -2.0, 0.1231), (0.974, -2.0, 1.376), (-0.974, -2.0, 1.376), (0.974, -2.0, 0.1239), (-0.974, -2.0, 0.1239), (-3.29, -2.0, -1.365), (-3.29, -2.0, -0.1351), (-1.377, -2.0, -0.1351), (-1.377, -2.0, -1.365), (-3.5, 0.0, -1.5), (-3.5, 0.0, 1.5), (3.5, 0.0, -1.5), (3.5, 0.0, 1.5), (3.5, 0.0, 0.0), (-3.5, 0.0, 0.0), (1.167, 0.0, 1.5), (-1.167, 0.0, 1.5), (3.5, 1.814, 1.36), (3.5, 1.814, 0.1398), (3.5, 0.1864, 1.36), (3.5, 0.1864, 0.1398), (3.5, -0.166, 1.375), (3.5, -1.834, 1.375), (3.5, -1.834, 0.1245), (3.5, -0.166, 0.1245), (3.5, 1.811, -0.1418), (3.5, 1.811, -1.358), (3.5, 0.1891, -1.358), (3.5, 0.1891, -0.1418), (3.5, -1.834, -0.1245), (3.5, -1.834, -1.375), (3.5, -0.1661, -0.1245), (3.5, -0.1661, -1.375), (-3.319, 2.0, -0.1164), (-3.319, 2.0, -1.384), (-1.348, 2.0, -1.384), (-1.348, 2.0, -0.1164), (-3.328, 2.0, 1.39), (-3.328, 2.0, 0.1104), (-1.338, 2.0, 1.39), (-1.338, 2.0, 0.1104), (-1.001, 2.0, 1.393), (1.001, 2.0, 1.393), (-1.001, 2.0, 0.1068), (1.001, 2.0, 0.1068), (1.005, 2.0, -1.396), (-1.005, 2.0, -1.396), (-1.005, 2.0, -0.1038), (1.005, 2.0, -0.1038), (1.331, 2.0, 1.395), (3.336, 2.0, 1.395), (3.336, 2.0, 0.1054), (1.331, 2.0, 0.1054), (3.319, 2.0, -0.1167), (3.319, 2.0, -1.383), (1.348, 2.0, -0.1167), (1.348, 2.0, -1.383), (-3.314, 0.1598, 1.5), (-3.314, 1.84, 1.5), (-1.353, 1.84, 1.5), (-1.353, 0.1598, 1.5), (-0.9614, 1.824, 1.5), (0.9614, 1.824, 1.5), (0.9614, 0.1759, 1.5), (-0.9614, 0.1759, 1.5), (3.169, -0.2833, 1.5), (3.169, -1.717, 1.5), (1.497, -1.717, 1.5), (1.497, -0.2833, 1.5), (-3.314, 0.1598, 2.266), (-3.314, 1.84, 2.266), (-1.353, 1.84, 2.266), (-1.353, 0.1598, 2.266), (-0.9614, 1.824, 2.712), (0.9614, 1.824, 2.712), (0.9614, 0.1759, 2.712), (-0.9614, 0.1759, 2.712), (3.169, -0.2833, 2.266), (3.169, -1.717, 2.266), (1.497, -1.717, 2.266), (1.497, -0.2833, 2.266), (1.371, -1.825, -1.369), (3.296, -1.825, -1.369), (3.296, -1.825, -0.131), (1.371, -1.825, -0.131), (3.265, -1.825, 1.349), (3.265, -1.825, 0.1513), (1.402, -1.825, 1.349), (1.402, -1.825, 0.1513), (-3.308, -1.825, 0.1231), (-3.308, -1.825, 1.377), (-1.358, -1.825, 1.377), (-1.358, -1.825, 0.1231), (0.974, -1.825, 1.376), (-0.974, -1.825, 1.376), (0.974, -1.825, 0.1239), (-0.974, -1.825, 0.1239), (-3.29, -1.825, -1.365), (-3.29, -1.825, -0.1351), (-1.377, -1.825, -0.1351), (-1.377, -1.825, -1.365), (3.301, 1.814, 1.36), (3.301, 1.814, 0.1398), (3.301, 0.1864, 1.36), (3.301, 0.1864, 0.1398), (3.301, -0.166, 1.375), (3.301, -1.834, 1.375), (3.301, -1.834, 0.1245), (3.301, -0.166, 0.1245), (3.301, 1.811, -0.1418), (3.301, 1.811, -1.358), (3.301, 0.1891, -1.358), (3.301, 0.1891, -0.1418), (3.301, -1.834, -0.1245), (3.301, -1.834, -1.375), (3.301, -0.1661, -0.1245), (3.301, -0.1661, -1.375), (-3.319, 1.817, -0.1164), (-3.319, 1.817, -1.384), (-1.348, 1.817, -1.384), (-1.348, 1.817, -0.1164), (-3.328, 1.817, 1.39), (-3.328, 1.817, 0.1104), (-1.338, 1.817, 1.39), (-1.338, 1.817, 0.1104), (-1.001, 1.817, 1.393), (1.001, 1.817, 1.393), (-1.001, 1.817, 0.1068), (1.001, 1.817, 0.1068), (1.005, 1.817, -1.396), (-1.005, 1.817, -1.396), (-1.005, 1.817, -0.1038), (1.005, 1.817, -0.1038), (1.331, 1.817, 1.395), (3.336, 1.817, 1.395), (3.336, 1.817, 0.1054), (1.331, 1.817, 0.1054), (3.319, 1.817, -0.1167), (3.319, 1.817, -1.383), (1.348, 1.817, -0.1167), (1.348, 1.817, -1.383)], [], [(49, 45, 3, 9), (10, 23, 87, 86), (47, 5, 57, 56), (21, 19, 34, 35), (20, 17, 26, 27), (51, 45, 1, 19), (0, 16, 43, 40), (48, 11, 64, 66), (10, 6, 89, 88), (44, 49, 9, 2), (9, 22, 71, 68), (23, 12, 80, 83), (11, 20, 27, 24), (17, 20, 21, 16), (5, 47, 100, 101), (50, 51, 19, 18), (4, 11, 24, 25), (81, 82, 166, 165), (20, 11, 29, 31), (19, 21, 39, 37), (22, 9, 73, 75), (23, 22, 78, 79), (17, 4, 25, 26), (29, 28, 120, 121), (11, 5, 28, 29), (5, 18, 30, 28), (18, 20, 31, 30), (40, 43, 135, 132), (19, 1, 33, 34), (8, 21, 35, 32), (1, 8, 32, 33), (82, 83, 167, 166), (21, 20, 38, 39), (20, 18, 36, 38), (18, 19, 37, 36), (42, 41, 133, 134), (16, 21, 42, 43), (21, 8, 41, 42), (8, 0, 40, 41), (51, 50, 98, 99), (7, 15, 50, 47), (0, 8, 49, 44), (6, 10, 60, 61), (45, 51, 95, 92), (7, 47, 54, 52), (8, 1, 45, 49), (80, 81, 165, 164), (48, 10, 53, 55), (47, 48, 55, 54), (10, 7, 52, 53), (41, 40, 132, 133), (11, 48, 59, 58), (5, 11, 58, 57), (48, 47, 56, 59), (54, 55, 139, 138), (10, 48, 63, 60), (46, 6, 61, 62), (48, 46, 62, 63), (55, 53, 137, 139), (11, 4, 65, 64), (4, 46, 67, 65), (46, 48, 66, 67), (52, 54, 138, 136), (13, 2, 69, 70), (2, 9, 68, 69), (22, 13, 70, 71), (67, 66, 150, 151), (9, 3, 72, 73), (3, 14, 74, 72), (14, 22, 75, 74), (27, 26, 116, 119), (22, 14, 76, 78), (14, 15, 77, 76), (15, 23, 79, 77), (53, 52, 136, 137), (22, 23, 83, 82), (12, 13, 81, 80), (13, 22, 82, 81), (65, 67, 151, 149), (15, 7, 85, 84), (7, 10, 86, 85), (23, 15, 84, 87), (24, 27, 119, 118), (12, 23, 90, 91), (6, 12, 91, 89), (23, 10, 88, 90), (102, 101, 113, 114), (3, 45, 92, 93), (14, 3, 93, 94), (51, 14, 94, 95), (96, 99, 111, 108), (50, 15, 97, 98), (15, 14, 96, 97), (14, 51, 99, 96), (92, 95, 107, 104), (18, 5, 101, 102), (50, 18, 102, 103), (47, 50, 103, 100), (106, 105, 104, 107), (109, 108, 111, 110), (112, 115, 114, 113), (93, 92, 104, 105), (99, 98, 110, 111), (103, 102, 114, 115), (94, 93, 105, 106), (97, 96, 108, 109), (100, 103, 115, 112), (95, 94, 106, 107), (98, 97, 109, 110), (101, 100, 112, 113), (117, 118, 119, 116), (121, 120, 122, 123), (127, 126, 125, 124), (130, 128, 129, 131), (135, 134, 133, 132), (137, 136, 138, 139), (143, 140, 141, 142), (145, 144, 147, 146), (151, 150, 148, 149), (153, 152, 155, 154), (157, 156, 158, 159), (162, 160, 161, 163), (165, 166, 167, 164), (171, 168, 169, 170), (175, 174, 172, 173), (69, 68, 152, 153), (43, 42, 134, 135), (28, 30, 122, 120), (83, 80, 164, 167), (70, 69, 153, 154), (31, 29, 121, 123), (68, 71, 155, 152), (56, 57, 141, 140), (30, 31, 123, 122), (71, 70, 154, 155), (57, 58, 142, 141), (58, 59, 143, 142), (59, 56, 140, 143), (84, 85, 169, 168), (85, 86, 170, 169), (33, 32, 124, 125), (86, 87, 171, 170), (73, 72, 156, 157), (34, 33, 125, 126), (87, 84, 168, 171), (72, 74, 158, 156), (32, 35, 127, 124), (75, 73, 157, 159), (61, 60, 144, 145), (35, 34, 126, 127), (74, 75, 159, 158), (62, 61, 145, 146), (60, 63, 147, 144), (63, 62, 146, 147), (88, 89, 173, 172), (26, 25, 117, 116), (90, 88, 172, 174), (25, 24, 118, 117), (36, 37, 129, 128), (89, 91, 175, 173), (76, 77, 161, 160), (39, 38, 130, 131), (91, 90, 174, 175), (79, 78, 162, 163), (38, 36, 128, 130), (78, 76, 160, 162), (64, 65, 149, 148), (37, 39, 131, 129), (77, 79, 163, 161), (66, 64, 148, 150)])
_uv = me_cube_022.uv_layers.new(name='UVMap')
_uv.uv.foreach_set('vector', [0.8968, 0.6496, 0.9998, 0.6496, 0.9998, 0.787, 0.8968, 0.787, 0.004461, 0.3863, 0.1811, 0.3864, 0.1683, 0.3936, 0.016, 0.3941, 0.6372, 0.7686, 0.4813, 0.7744, 0.4941, 0.7652, 0.6251, 0.7596, 0.205, 0.1267, 0.1987, 0.2481, 0.1853, 0.2398, 0.1903, 0.1343, 0.3785, 0.1345, 0.3875, 0.0182, 0.4006, 0.02779, 0.3937, 0.1267, 0.1604, 0.6496, 0.0002282, 0.6496, 0.000228, 0.5123, 0.1604, 0.5123, 0.0444, 0.000228, 0.2122, 0.00789, 0.1965, 0.01597, 0.05807, 0.01039, 0.6372, 0.6432, 0.4813, 0.649, 0.4941, 0.6398, 0.6252, 0.6343, 0.004461, 0.3863, 0.008741, 0.2609, 0.02152, 0.2696, 0.01857, 0.3783, 0.7938, 0.6496, 0.8968, 0.6496, 0.8968, 0.787, 0.7938, 0.787, 0.5342, 0.3864, 0.3575, 0.3863, 0.3716, 0.3784, 0.5215, 0.3778, 0.1811, 0.3864, 0.1853, 0.2611, 0.1966, 0.2688, 0.1936, 0.3793, 0.5457, 0.1424, 0.3785, 0.1345, 0.3937, 0.1267, 0.5324, 0.1326, 0.3875, 0.0182, 0.3785, 0.1345, 0.205, 0.1267, 0.2122, 0.00789, 0.4809, 0.5123, 0.4809, 0.6496, 0.4582, 0.6302, 0.4582, 0.5318, 0.3207, 0.6496, 0.1604, 0.6496, 0.1604, 0.5123, 0.3207, 0.5123, 0.5539, 0.02429, 0.5457, 0.1424, 0.5324, 0.1326, 0.5387, 0.03222, 0.3491, 0.2681, 0.3462, 0.3787, 0.3302, 0.367, 0.3366, 0.2832, 0.3785, 0.1345, 0.5457, 0.1424, 0.528, 0.1514, 0.3938, 0.1459, 0.1987, 0.2481, 0.205, 0.1267, 0.2181, 0.1363, 0.2132, 0.2405, 0.3575, 0.3863, 0.5342, 0.3864, 0.5209, 0.394, 0.3696, 0.3945, 0.1811, 0.3864, 0.3575, 0.3863, 0.3446, 0.3937, 0.1928, 0.3942, 0.3875, 0.0182, 0.5539, 0.02429, 0.5387, 0.03222, 0.4006, 0.02779, 0.528, 0.1514, 0.522, 0.2492, 0.5079, 0.238, 0.5162, 0.1646, 0.5457, 0.1424, 0.5375, 0.2605, 0.522, 0.2492, 0.528, 0.1514, 0.5375, 0.2605, 0.3691, 0.254, 0.387, 0.2447, 0.522, 0.2492, 0.3691, 0.254, 0.3785, 0.1345, 0.3938, 0.1459, 0.387, 0.2447, 0.05807, 0.01039, 0.1965, 0.01597, 0.1847, 0.02926, 0.0722, 0.02172, 0.1987, 0.2481, 0.01865, 0.2605, 0.03016, 0.2519, 0.1853, 0.2398, 0.03482, 0.1191, 0.205, 0.1267, 0.1903, 0.1343, 0.04767, 0.1293, 0.000228, 0.2365, 0.03482, 0.1191, 0.04767, 0.1293, 0.01806, 0.2313, 0.3462, 0.3787, 0.1936, 0.3793, 0.2061, 0.3641, 0.3302, 0.367, 0.205, 0.1267, 0.3785, 0.1345, 0.3636, 0.1421, 0.2181, 0.1363, 0.3785, 0.1345, 0.3691, 0.254, 0.3564, 0.2447, 0.3636, 0.1421, 0.3691, 0.254, 0.1987, 0.2481, 0.2132, 0.2405, 0.3564, 0.2447, 0.191, 0.1165, 0.05087, 0.1109, 0.06297, 0.09746, 0.1766, 0.1051, 0.2122, 0.00789, 0.205, 0.1267, 0.191, 0.1165, 0.1965, 0.01597, 0.205, 0.1267, 0.03482, 0.1191, 0.05087, 0.1109, 0.191, 0.1165, 0.03482, 0.1191, 0.0444, 0.000228, 0.05807, 0.01039, 0.05087, 0.1109, 0.1604, 0.6496, 0.3207, 0.6496, 0.3066, 0.6617, 0.1745, 0.6617, 0.4809, 0.787, 0.3207, 0.787, 0.3207, 0.6496, 0.4809, 0.6496, 0.7938, 0.5123, 0.8968, 0.5123, 0.8968, 0.6496, 0.7938, 0.6496, 0.7933, 0.5123, 0.7933, 0.6377, 0.7795, 0.6274, 0.7787, 0.5228, 0.0002282, 0.6496, 0.1604, 0.6496, 0.1476, 0.6606, 0.01303, 0.6606, 0.7933, 0.763, 0.6372, 0.7686, 0.6516, 0.7583, 0.7797, 0.7529, 0.8968, 0.5123, 0.9998, 0.5123, 0.9998, 0.6496, 0.8968, 0.6496, 0.1966, 0.2688, 0.3491, 0.2681, 0.3366, 0.2832, 0.2126, 0.2805, 0.6372, 0.6432, 0.7933, 0.6377, 0.779, 0.648, 0.6508, 0.6534, 0.6372, 0.7686, 0.6372, 0.6432, 0.6508, 0.6534, 0.6516, 0.7583, 0.7933, 0.6377, 0.7933, 0.763, 0.7797, 0.7529, 0.779, 0.648, 0.05087, 0.1109, 0.05807, 0.01039, 0.0722, 0.02172, 0.06297, 0.09746, 0.4813, 0.649, 0.6372, 0.6432, 0.6245, 0.6524, 0.4934, 0.658, 0.4813, 0.7744, 0.4813, 0.649, 0.4934, 0.658, 0.4941, 0.7652, 0.6372, 0.6432, 0.6372, 0.7686, 0.6251, 0.7596, 0.6245, 0.6524, 0.6516, 0.7583, 0.6508, 0.6534, 0.6683, 0.6655, 0.6644, 0.7413, 0.7933, 0.6377, 0.6372, 0.6432, 0.6518, 0.6327, 0.7795, 0.6274, 0.6372, 0.5179, 0.7933, 0.5123, 0.7787, 0.5228, 0.651, 0.5282, 0.6372, 0.6432, 0.6372, 0.5179, 0.651, 0.5282, 0.6518, 0.6327, 0.6508, 0.6534, 0.779, 0.648, 0.7661, 0.6649, 0.6683, 0.6655, 0.4813, 0.649, 0.4813, 0.5236, 0.4934, 0.5326, 0.4941, 0.6398, 0.4813, 0.5236, 0.6372, 0.5179, 0.6245, 0.5271, 0.4934, 0.5326, 0.6372, 0.5179, 0.6372, 0.6432, 0.6252, 0.6343, 0.6245, 0.5271, 0.7797, 0.7529, 0.6516, 0.7583, 0.6644, 0.7413, 0.7623, 0.7407, 0.3617, 0.261, 0.5384, 0.261, 0.5243, 0.2689, 0.3744, 0.2696, 0.5384, 0.261, 0.5342, 0.3864, 0.5215, 0.3778, 0.5243, 0.2689, 0.3575, 0.3863, 0.3617, 0.261, 0.3744, 0.2696, 0.3716, 0.3784, 0.6245, 0.5271, 0.6252, 0.6343, 0.6077, 0.6221, 0.6116, 0.5441, 0.5342, 0.3864, 0.5299, 0.5118, 0.5178, 0.5037, 0.5209, 0.394, 0.5299, 0.5118, 0.3533, 0.5117, 0.3667, 0.5041, 0.5178, 0.5037, 0.3533, 0.5117, 0.3575, 0.3863, 0.3696, 0.3945, 0.3667, 0.5041, 0.3937, 0.1267, 0.4006, 0.02779, 0.4145, 0.03887, 0.4055, 0.1136, 0.3575, 0.3863, 0.3533, 0.5117, 0.3417, 0.5038, 0.3446, 0.3937, 0.3533, 0.5117, 0.1769, 0.5117, 0.1898, 0.5045, 0.3417, 0.5038, 0.1769, 0.5117, 0.1811, 0.3864, 0.1928, 0.3942, 0.1898, 0.5045, 0.779, 0.648, 0.7797, 0.7529, 0.7623, 0.7407, 0.7661, 0.6649, 0.3575, 0.3863, 0.1811, 0.3864, 0.1936, 0.3793, 0.3462, 0.3787, 0.1853, 0.2611, 0.3617, 0.261, 0.3491, 0.2681, 0.1966, 0.2688, 0.3617, 0.261, 0.3575, 0.3863, 0.3462, 0.3787, 0.3491, 0.2681, 0.4934, 0.5326, 0.6245, 0.5271, 0.6116, 0.5441, 0.5109, 0.5448, 0.1769, 0.5117, 0.000228, 0.5118, 0.01299, 0.5046, 0.1654, 0.504, 0.000228, 0.5118, 0.004461, 0.3863, 0.016, 0.3941, 0.01299, 0.5046, 0.1811, 0.3864, 0.1769, 0.5117, 0.1654, 0.504, 0.1683, 0.3936, 0.5324, 0.1326, 0.3937, 0.1267, 0.4055, 0.1136, 0.5182, 0.1213, 0.1853, 0.2611, 0.1811, 0.3864, 0.1683, 0.3777, 0.1712, 0.2691, 0.008741, 0.2609, 0.1853, 0.2611, 0.1712, 0.2691, 0.02152, 0.2696, 0.1811, 0.3864, 0.004461, 0.3863, 0.01857, 0.3783, 0.1683, 0.3777, 0.4813, 0.7748, 0.674, 0.7748, 0.6188, 0.8386, 0.5544, 0.8283, 0.0002283, 0.787, 0.0002282, 0.6496, 0.01303, 0.6606, 0.01303, 0.776, 0.1604, 0.787, 0.0002283, 0.787, 0.01303, 0.776, 0.1476, 0.776, 0.1604, 0.6496, 0.1604, 0.787, 0.1476, 0.776, 0.1476, 0.6606, 0.5539, 0.4856, 0.5389, 0.2609, 0.6476, 0.3438, 0.6417, 0.3908, 0.3207, 0.6496, 0.3207, 0.787, 0.3066, 0.7749, 0.3066, 0.6617, 0.3207, 0.787, 0.1604, 0.787, 0.1745, 0.7749, 0.3066, 0.7749, 0.1604, 0.787, 0.1604, 0.6496, 0.1745, 0.6617, 0.1745, 0.7749, 0.5544, 0.0002281, 0.7689, 0.000228, 0.714, 0.06536, 0.6292, 0.05427, 0.3207, 0.5123, 0.4809, 0.5123, 0.4582, 0.5318, 0.3434, 0.5318, 0.3207, 0.6496, 0.3207, 0.5123, 0.3434, 0.5318, 0.3434, 0.6302, 0.4809, 0.6496, 0.3207, 0.6496, 0.3434, 0.6302, 0.4582, 0.6302, 0.7114, 0.1412, 0.6266, 0.1302, 0.6292, 0.05427, 0.714, 0.06536, 0.6934, 0.4027, 0.6417, 0.3908, 0.6476, 0.3438, 0.6993, 0.3557, 0.6153, 0.8965, 0.5509, 0.8862, 0.5544, 0.8283, 0.6188, 0.8386, 0.5717, 0.1953, 0.5544, 0.0002281, 0.6292, 0.05427, 0.6266, 0.1302, 0.5389, 0.2609, 0.787, 0.2609, 0.6993, 0.3557, 0.6476, 0.3438, 0.4958, 0.95, 0.4813, 0.7748, 0.5544, 0.8283, 0.5509, 0.8862, 0.7862, 0.1953, 0.5717, 0.1953, 0.6266, 0.1302, 0.7114, 0.1412, 0.8021, 0.4856, 0.5539, 0.4856, 0.6417, 0.3908, 0.6934, 0.4027, 0.6884, 0.95, 0.4958, 0.95, 0.5509, 0.8862, 0.6153, 0.8965, 0.7689, 0.000228, 0.7862, 0.1953, 0.7114, 0.1412, 0.714, 0.06536, 0.787, 0.2609, 0.8021, 0.4856, 0.6934, 0.4027, 0.6993, 0.3557, 0.674, 0.7748, 0.6884, 0.95, 0.6153, 0.8965, 0.6188, 0.8386, 0.5268, 0.04554, 0.5182, 0.1213, 0.4055, 0.1136, 0.4145, 0.03887, 0.5162, 0.1646, 0.5079, 0.238, 0.3991, 0.2313, 0.408, 0.1572, 0.1782, 0.1481, 0.1701, 0.2272, 0.02908, 0.2348, 0.05791, 0.1406, 0.3514, 0.1558, 0.3422, 0.2334, 0.2252, 0.2268, 0.2329, 0.1479, 0.1847, 0.02926, 0.1766, 0.1051, 0.06297, 0.09746, 0.0722, 0.02172, 0.7661, 0.6649, 0.7623, 0.7407, 0.6644, 0.7413, 0.6683, 0.6655, 0.6116, 0.6694, 0.6077, 0.7475, 0.507, 0.7482, 0.5109, 0.6702, 0.7659, 0.5397, 0.7621, 0.6152, 0.6646, 0.6158, 0.6685, 0.5403, 0.6116, 0.5441, 0.6077, 0.6221, 0.507, 0.6228, 0.5109, 0.5448, 0.5118, 0.2841, 0.5055, 0.3661, 0.3841, 0.3632, 0.3904, 0.2813, 0.5083, 0.4091, 0.5019, 0.492, 0.3792, 0.489, 0.3856, 0.4062, 0.3321, 0.4088, 0.3257, 0.4921, 0.2023, 0.4893, 0.2087, 0.4059, 0.3366, 0.2832, 0.3302, 0.367, 0.2061, 0.3641, 0.2126, 0.2805, 0.1558, 0.4087, 0.1494, 0.4922, 0.02554, 0.4895, 0.03198, 0.4058, 0.1587, 0.2842, 0.1523, 0.3661, 0.03112, 0.3632, 0.03746, 0.2813, 0.5243, 0.2689, 0.5215, 0.3778, 0.5055, 0.3661, 0.5118, 0.2841, 0.1965, 0.01597, 0.191, 0.1165, 0.1766, 0.1051, 0.1847, 0.02926, 0.522, 0.2492, 0.387, 0.2447, 0.3991, 0.2313, 0.5079, 0.238, 0.1936, 0.3793, 0.1966, 0.2688, 0.2126, 0.2805, 0.2061, 0.3641, 0.3744, 0.2696, 0.5243, 0.2689, 0.5118, 0.2841, 0.3904, 0.2813, 0.3938, 0.1459, 0.528, 0.1514, 0.5162, 0.1646, 0.408, 0.1572, 0.5215, 0.3778, 0.3716, 0.3784, 0.3841, 0.3632, 0.5055, 0.3661, 0.6251, 0.7596, 0.4941, 0.7652, 0.507, 0.7482, 0.6077, 0.7475, 0.387, 0.2447, 0.3938, 0.1459, 0.408, 0.1572, 0.3991, 0.2313, 0.3716, 0.3784, 0.3744, 0.2696, 0.3904, 0.2813, 0.3841, 0.3632, 0.4941, 0.7652, 0.4934, 0.658, 0.5109, 0.6702, 0.507, 0.7482, 0.4934, 0.658, 0.6245, 0.6524, 0.6116, 0.6694, 0.5109, 0.6702, 0.6245, 0.6524, 0.6251, 0.7596, 0.6077, 0.7475, 0.6116, 0.6694, 0.1654, 0.504, 0.01299, 0.5046, 0.02554, 0.4895, 0.1494, 0.4922, 0.01299, 0.5046, 0.016, 0.3941, 0.03198, 0.4058, 0.02554, 0.4895, 0.01806, 0.2313, 0.04767, 0.1293, 0.05791, 0.1406, 0.02908, 0.2348, 0.016, 0.3941, 0.1683, 0.3936, 0.1558, 0.4087, 0.03198, 0.4058, 0.5209, 0.394, 0.5178, 0.5037, 0.5019, 0.492, 0.5083, 0.4091, 0.1853, 0.2398, 0.03016, 0.2519, 0.02908, 0.2348, 0.1701, 0.2272, 0.1683, 0.3936, 0.1654, 0.504, 0.1494, 0.4922, 0.1558, 0.4087, 0.5178, 0.5037, 0.3667, 0.5041, 0.3792, 0.489, 0.5019, 0.492, 0.04767, 0.1293, 0.1903, 0.1343, 0.1782, 0.1481, 0.05791, 0.1406, 0.3696, 0.3945, 0.5209, 0.394, 0.5083, 0.4091, 0.3856, 0.4062, 0.7787, 0.5228, 0.7795, 0.6274, 0.7621, 0.6152, 0.7659, 0.5397, 0.1903, 0.1343, 0.1853, 0.2398, 0.1701, 0.2272, 0.1782, 0.1481, 0.3667, 0.5041, 0.3696, 0.3945, 0.3856, 0.4062, 0.3792, 0.489, 0.651, 0.5282, 0.7787, 0.5228, 0.7659, 0.5397, 0.6685, 0.5403, 0.7795, 0.6274, 0.6518, 0.6327, 0.6646, 0.6158, 0.7621, 0.6152, 0.6518, 0.6327, 0.651, 0.5282, 0.6685, 0.5403, 0.6646, 0.6158, 0.01857, 0.3783, 0.02152, 0.2696, 0.03746, 0.2813, 0.03112, 0.3632, 0.4006, 0.02779, 0.5387, 0.03222, 0.5268, 0.04554, 0.4145, 0.03887, 0.1683, 0.3777, 0.01857, 0.3783, 0.03112, 0.3632, 0.1523, 0.3661, 0.5387, 0.03222, 0.5324, 0.1326, 0.5182, 0.1213, 0.5268, 0.04554, 0.3564, 0.2447, 0.2132, 0.2405, 0.2252, 0.2268, 0.3422, 0.2334, 0.02152, 0.2696, 0.1712, 0.2691, 0.1587, 0.2842, 0.03746, 0.2813, 0.3417, 0.5038, 0.1898, 0.5045, 0.2023, 0.4893, 0.3257, 0.4921, 0.2181, 0.1363, 0.3636, 0.1421, 0.3514, 0.1558, 0.2329, 0.1479, 0.1712, 0.2691, 0.1683, 0.3777, 0.1523, 0.3661, 0.1587, 0.2842, 0.1928, 0.3942, 0.3446, 0.3937, 0.3321, 0.4088, 0.2087, 0.4059, 0.3636, 0.1421, 0.3564, 0.2447, 0.3422, 0.2334, 0.3514, 0.1558, 0.3446, 0.3937, 0.3417, 0.5038, 0.3257, 0.4921, 0.3321, 0.4088, 0.4941, 0.6398, 0.4934, 0.5326, 0.5109, 0.5448, 0.507, 0.6228, 0.2132, 0.2405, 0.2181, 0.1363, 0.2329, 0.1479, 0.2252, 0.2268, 0.1898, 0.5045, 0.1928, 0.3942, 0.2087, 0.4059, 0.2023, 0.4893, 0.6252, 0.6343, 0.4941, 0.6398, 0.507, 0.6228, 0.6077, 0.6221])
me_cube_022.use_remesh_preserve_volume = False
me_cube_022.use_remesh_preserve_attributes = False
me_cube_022.use_mirror_vertex_groups = False
me_cube_022.update()
me_cube_021 = bpy.data.meshes.new('Cube.021')
me_cube_021.from_pydata([(-2.0, -2.0, -1.5), (-2.0, -2.0, 1.5), (-2.0, 2.0, -1.5), (-2.0, 2.0, 1.5), (2.0, -2.0, -1.5), (2.0, -2.0, 1.5), (2.0, 2.0, -1.5), (2.0, 2.0, 1.5), (-2.0, 0.0, -1.5), (-2.0, 0.0, 1.5), (2.0, 0.0, -1.5), (2.0, 0.0, 1.5), (-2.0, -2.0, 0.0), (-2.0, 2.0, 0.0), (2.0, 2.0, 0.0), (2.0, -2.0, 0.0), (2.0, 0.0, 0.0), (-2.0, 0.0, 0.0), (2.0, 1.777, -0.1671), (2.0, 1.777, -1.333), (2.0, 0.2228, -1.333), (2.0, 0.2228, -0.1671), (2.0, -0.2719, 1.296), (2.0, -1.728, 1.296), (2.0, -1.728, 0.2039), (2.0, -0.2719, 0.2039), (0.0, 2.0, 1.5), (0.0, -2.0, -1.5), (0.0, -2.0, 1.5), (0.0, 0.0, 1.5), (0.0, -2.0, 0.0), (1.75, -0.25, 1.5), (1.75, -1.75, 1.5), (0.25, -0.25, 1.5), (0.25, -1.75, 1.5), (1.75, -0.25, 2.367), (1.75, -1.75, 2.367), (0.25, -0.25, 2.367), (0.25, -1.75, 2.367), (-2.0, -0.2591, -1.306), (-2.0, -1.741, -1.306), (-2.0, -0.2591, -0.1943), (-2.0, -1.741, -0.1943), (-2.0, 0.1992, 1.351), (-2.0, 1.801, 1.351), (-2.0, 1.801, 0.1494), (-2.0, 0.1992, 0.1494), (-1.765, -0.2591, -1.306), (-1.765, -1.741, -1.306), (-1.765, -0.2591, -0.1943), (-1.765, -1.741, -0.1943), (-1.765, 0.1992, 1.351), (-1.765, 1.801, 1.351), (-1.765, 1.801, 0.1494), (-1.765, 0.1992, 0.1494), (-1.805, -2.0, 0.1459), (-1.805, -2.0, 1.354), (-0.1946, -2.0, 1.354), (-0.1946, -2.0, 0.1459), (-1.805, -2.517, 0.1459), (-1.805, -2.517, 1.354), (-0.1946, -2.517, 1.354), (-0.1946, -2.517, 0.1459), (1.812, 1.777, -0.1671), (1.812, 1.777, -1.333), (1.812, 0.2228, -1.333), (1.812, 0.2228, -0.1671), (1.812, -0.2719, 1.296), (1.812, -1.728, 1.296), (1.812, -1.728, 0.2039), (1.812, -0.2719, 0.2039)], [], [(17, 9, 43, 46), (14, 7, 11, 16), (5, 15, 24, 23), (1, 12, 55, 56), (26, 3, 9, 29), (29, 9, 1, 28), (12, 1, 9, 17), (17, 8, 39, 41), (27, 30, 12, 0), (10, 16, 15, 4), (6, 14, 18, 19), (8, 17, 13, 2), (20, 19, 64, 65), (10, 6, 19, 20), (16, 10, 20, 21), (14, 16, 21, 18), (18, 21, 66, 63), (11, 5, 23, 22), (15, 16, 25, 24), (16, 11, 22, 25), (4, 15, 30, 27), (5, 11, 31, 32), (7, 26, 29, 11), (15, 5, 28, 30), (34, 32, 36, 38), (11, 29, 33, 31), (29, 28, 34, 33), (28, 5, 32, 34), (35, 37, 38, 36), (32, 31, 35, 36), (33, 34, 38, 37), (31, 33, 37, 35), (40, 42, 50, 48), (12, 17, 41, 42), (8, 0, 40, 39), (0, 12, 42, 40), (43, 44, 52, 51), (3, 13, 45, 44), (13, 17, 46, 45), (9, 3, 44, 43), (48, 50, 49, 47), (54, 51, 52, 53), (45, 46, 54, 53), (39, 40, 48, 47), (44, 45, 53, 52), (42, 41, 49, 50), (41, 39, 47, 49), (46, 43, 51, 54), (58, 57, 61, 62), (28, 1, 56, 57), (30, 28, 57, 58), (12, 30, 58, 55), (62, 61, 60, 59), (57, 56, 60, 61), (55, 58, 62, 59), (56, 55, 59, 60), (64, 63, 66, 65), (70, 67, 68, 69), (25, 22, 67, 70), (22, 23, 68, 67), (21, 20, 65, 66), (24, 25, 70, 69), (19, 18, 63, 64), (23, 24, 69, 68)])
_uv = me_cube_021.uv_layers.new(name='UVMap')
_uv.uv.foreach_set('vector', [0.5706, 0.2187, 0.4016, 0.2124, 0.4169, 0.1933, 0.5566, 0.1973, 0.8254, 0.6059, 0.826, 0.7692, 0.61, 0.7686, 0.6157, 0.6037, 0.4007, 0.7692, 0.4058, 0.601, 0.4322, 0.6224, 0.4295, 0.7498, 0.0002073, 0.7006, 0.0002073, 0.5507, 0.01966, 0.5653, 0.01966, 0.686, 0.2003, 0.000305, 0.4003, 0.0004026, 0.4002, 0.2003, 0.2002, 0.2002, 0.2002, 0.2002, 0.4002, 0.2003, 0.4001, 0.4003, 0.2002, 0.4002, 0.5674, 0.4322, 0.4007, 0.4326, 0.4016, 0.2124, 0.5706, 0.2187, 0.5706, 0.2187, 0.7392, 0.2245, 0.7191, 0.2497, 0.5888, 0.2465, 0.2002, 0.4007, 0.2002, 0.5507, 0.0002073, 0.5507, 0.0002074, 0.4007, 0.6217, 0.4385, 0.6157, 0.6037, 0.4058, 0.601, 0.4055, 0.4375, 0.8308, 0.4377, 0.8254, 0.6059, 0.8039, 0.5885, 0.8072, 0.4535, 0.7392, 0.2245, 0.5706, 0.2187, 0.5733, 0.005579, 0.7396, 0.004784, 0.6428, 0.4554, 0.8072, 0.4535, 0.7902, 0.4746, 0.6642, 0.4715, 0.6217, 0.4385, 0.8308, 0.4377, 0.8072, 0.4535, 0.6428, 0.4554, 0.6157, 0.6037, 0.6217, 0.4385, 0.6428, 0.4554, 0.6391, 0.5882, 0.8254, 0.6059, 0.6157, 0.6037, 0.6391, 0.5882, 0.8039, 0.5885, 0.8039, 0.5885, 0.6391, 0.5882, 0.656, 0.5676, 0.7821, 0.5721, 0.61, 0.7686, 0.4007, 0.7692, 0.4295, 0.7498, 0.5841, 0.7478, 0.4058, 0.601, 0.6157, 0.6037, 0.5872, 0.6225, 0.4322, 0.6224, 0.6157, 0.6037, 0.61, 0.7686, 0.5841, 0.7478, 0.5872, 0.6225, 0.4001, 0.4007, 0.4001, 0.5507, 0.2002, 0.5507, 0.2002, 0.4007, 0.0002073, 0.4001, 0.0003049, 0.2002, 0.02529, 0.2252, 0.02521, 0.3751, 0.0004026, 0.0002073, 0.2003, 0.000305, 0.2002, 0.2002, 0.0003049, 0.2002, 0.4001, 0.5507, 0.4001, 0.7006, 0.2002, 0.7006, 0.2002, 0.5507, 0.0002073, 0.701, 0.2755, 0.7011, 0.1863, 0.8064, 0.1125, 0.7916, 0.0003049, 0.2002, 0.2002, 0.2002, 0.1752, 0.2252, 0.02529, 0.2252, 0.2002, 0.2002, 0.2002, 0.4002, 0.1752, 0.3752, 0.1752, 0.2252, 0.2002, 0.4002, 0.0002073, 0.4001, 0.02521, 0.3751, 0.1752, 0.3752, 0.179, 0.8811, 0.1052, 0.8662, 0.1125, 0.7916, 0.1863, 0.8064, 0.2755, 0.7011, 0.2912, 0.9716, 0.179, 0.8811, 0.1863, 0.8064, 0.01589, 0.9715, 0.0002073, 0.701, 0.1125, 0.7916, 0.1052, 0.8662, 0.2912, 0.9716, 0.01589, 0.9715, 0.1052, 0.8662, 0.179, 0.8811, 0.7208, 0.4091, 0.5881, 0.4065, 0.6083, 0.3797, 0.6955, 0.3883, 0.5674, 0.4322, 0.5706, 0.2187, 0.5888, 0.2465, 0.5881, 0.4065, 0.7392, 0.2245, 0.7396, 0.4371, 0.7208, 0.4091, 0.7191, 0.2497, 0.7396, 0.4371, 0.5674, 0.4322, 0.5881, 0.4065, 0.7208, 0.4091, 0.4169, 0.1933, 0.4153, 0.0217, 0.4409, 0.04278, 0.4368, 0.167, 0.4009, 0.0002073, 0.5733, 0.005579, 0.5575, 0.02511, 0.4153, 0.0217, 0.5733, 0.005579, 0.5706, 0.2187, 0.5566, 0.1973, 0.5575, 0.02511, 0.4016, 0.2124, 0.4009, 0.0002073, 0.4153, 0.0217, 0.4169, 0.1933, 0.6955, 0.3883, 0.6083, 0.3797, 0.6137, 0.2672, 0.6995, 0.2759, 0.5314, 0.1764, 0.4368, 0.167, 0.4409, 0.04278, 0.5371, 0.05199, 0.5575, 0.02511, 0.5566, 0.1973, 0.5314, 0.1764, 0.5371, 0.05199, 0.7191, 0.2497, 0.7208, 0.4091, 0.6955, 0.3883, 0.6995, 0.2759, 0.4153, 0.0217, 0.5575, 0.02511, 0.5371, 0.05199, 0.4409, 0.04278, 0.5881, 0.4065, 0.5888, 0.2465, 0.6137, 0.2672, 0.6083, 0.3797, 0.5888, 0.2465, 0.7191, 0.2497, 0.6995, 0.2759, 0.6137, 0.2672, 0.5566, 0.1973, 0.4169, 0.1933, 0.4368, 0.167, 0.5314, 0.1764, 0.8963, 0.0002073, 0.9998, 0.1412, 0.9255, 0.1455, 0.8869, 0.07331, 0.2002, 0.7006, 0.0002087, 0.7006, 0.01966, 0.686, 0.1807, 0.686, 0.2002, 0.5507, 0.2002, 0.7006, 0.1807, 0.686, 0.1807, 0.5653, 0.0002073, 0.5507, 0.2002, 0.5507, 0.1807, 0.5653, 0.01966, 0.5653, 0.8869, 0.07331, 0.9255, 0.1455, 0.8063, 0.2563, 0.7949, 0.124, 0.9998, 0.1412, 0.8616, 0.3106, 0.8063, 0.2563, 0.9255, 0.1455, 0.74, 0.1016, 0.8963, 0.0002073, 0.8869, 0.07331, 0.7949, 0.124, 0.74, 0.2563, 0.74, 0.1016, 0.7949, 0.124, 0.8063, 0.2563, 0.7902, 0.4746, 0.7821, 0.5721, 0.656, 0.5676, 0.6642, 0.4715, 0.5704, 0.643, 0.5627, 0.7318, 0.4464, 0.7289, 0.454, 0.6387, 0.5872, 0.6225, 0.5841, 0.7478, 0.5627, 0.7318, 0.5704, 0.643, 0.5841, 0.7478, 0.4295, 0.7498, 0.4464, 0.7289, 0.5627, 0.7318, 0.6391, 0.5882, 0.6428, 0.4554, 0.6642, 0.4715, 0.656, 0.5676, 0.4322, 0.6224, 0.5872, 0.6225, 0.5704, 0.643, 0.454, 0.6387, 0.8072, 0.4535, 0.8039, 0.5885, 0.7821, 0.5721, 0.7902, 0.4746, 0.4295, 0.7498, 0.4322, 0.6224, 0.454, 0.6387, 0.4464, 0.7289])
me_cube_021.use_remesh_preserve_volume = False
me_cube_021.use_remesh_preserve_attributes = False
me_cube_021.use_mirror_vertex_groups = False
me_cube_021.update()
me_cube_020 = bpy.data.meshes.new('Cube.020')
me_cube_020.from_pydata([(-1.0, -1.0, -1.0), (-1.0, -1.0, 1.0), (-1.0, 1.0, -1.0), (-1.0, 1.0, 1.0), (1.0, -1.0, -1.0), (1.0, -1.0, 1.0), (1.0, 1.0, -1.0), (1.0, 1.0, 1.0), (-1.047, -1.225, 1.0), (-1.047, 1.225, 1.0), (1.047, 1.225, 1.0), (1.047, -1.225, 1.0), (-1.047, -1.225, 1.218), (-1.047, 1.225, 1.218), (1.047, 1.225, 1.218), (1.047, -1.225, 1.218), (0.1214, -0.8971, 0.6852), (0.1214, -0.8971, -1.0), (0.1214, -1.0, 0.6852), (-0.1214, -1.0, 0.6852), (0.1214, -1.0, -1.0), (-0.1214, -1.0, -1.0), (-0.1214, -0.8971, 0.6852), (-0.1214, -0.8971, -1.0)], [], [(1, 0, 21, 19), (10, 7, 3, 9), (4, 5, 18, 20), (8, 1, 5, 11), (3, 1, 8, 9), (0, 1, 3, 2), (5, 7, 10, 11), (11, 10, 14, 15), (9, 8, 12, 13), (12, 15, 14, 13), (12, 8, 11, 15), (2, 3, 7, 6), (14, 10, 9, 13), (1, 19, 18, 5), (18, 19, 22, 16), (6, 7, 5, 4), (22, 23, 17, 16), (19, 21, 23, 22), (20, 18, 16, 17)])
me_cube_020.use_remesh_preserve_volume = False
me_cube_020.use_remesh_preserve_attributes = False
me_cube_020.use_mirror_vertex_groups = False
me_cube_020.update()
me_cube_018 = bpy.data.meshes.new('Cube.018')
me_cube_018.from_pydata([(5.032, -0.2805, -3.0), (5.032, -0.2805, 3.0), (-5.032, -0.2805, -3.0), (-5.032, -0.2805, 3.0), (5.032, 0.5195, -3.0), (5.032, 0.5195, 3.0), (-5.032, 0.5195, -3.0), (-5.032, 0.5195, 3.0), (-0.1882, 0.1013, -2.808), (-0.1882, 0.1013, 2.808), (0.1882, 0.1013, 2.808), (0.1882, 0.1013, -2.808), (4.542, 0.1013, 2.808), (4.542, 0.1013, -2.808), (-4.542, 0.1013, -2.808), (-4.542, 0.1013, 2.808), (4.542, -0.2805, 2.808), (-4.542, -0.2805, 2.808), (-4.542, -0.2805, -2.808), (4.542, -0.2805, -2.808), (0.1882, -0.2805, -2.808), (-0.1882, -0.2805, -2.808), (-0.1882, -0.2805, 2.808), (0.1882, -0.2805, 2.808), (1.536e-08, -0.2805, -3.0), (-1.961e-08, 0.5195, -3.0), (-1.961e-08, 0.5195, 3.0), (1.536e-08, -0.2805, 3.0)], [], [(17, 3, 2, 18), (5, 1, 0, 4), (1, 16, 19, 0), (3, 7, 6, 2), (15, 14, 8, 9), (1, 5, 26, 27), (3, 17, 22, 27), (4, 0, 24, 25), (20, 19, 13, 11), (18, 2, 24, 21), (20, 24, 0, 19), (27, 23, 16, 1), (22, 17, 15, 9), (25, 24, 2, 6), (27, 26, 7, 3), (23, 27, 22), (24, 20, 21), (20, 23, 22, 21), (10, 11, 13, 12), (21, 22, 9, 8), (18, 21, 8, 14), (16, 23, 10, 12), (19, 16, 12, 13), (17, 18, 14, 15), (23, 20, 11, 10)])
_uv = me_cube_018.uv_layers.new(name='UVMap')
_uv.uv.foreach_set('vector', [0.08543, 0.4316, 0.05982, 0.4397, 0.04897, 0.128, 0.08087, 0.1364, 0.7577, 0.4796, 0.7089, 0.4327, 0.698, 0.121, 0.7577, 0.07794, 0.7089, 0.4327, 0.677, 0.4243, 0.6724, 0.1291, 0.698, 0.121, 0.05982, 0.4397, 0.0001423, 0.4828, 0.0001421, 0.08115, 0.04897, 0.128, 0.3634, 0.9629, 0.369, 0.6218, 0.6475, 0.5979, 0.642, 0.9389, 0.7089, 0.4327, 0.7577, 0.4796, 0.3753, 0.5606, 0.3773, 0.4926, 0.05982, 0.4397, 0.08543, 0.4316, 0.3641, 0.4773, 0.3773, 0.4926, 0.7577, 0.07794, 0.698, 0.121, 0.3806, 0.06811, 0.3826, 0.0001421, 0.0001422, 0.5968, 0.3368, 0.5609, 0.3105, 0.5979, 0.03199, 0.6218, 0.08087, 0.1364, 0.04897, 0.128, 0.3806, 0.06811, 0.3676, 0.08377, 0.3938, 0.08342, 0.3806, 0.06811, 0.698, 0.121, 0.6724, 0.1291, 0.3773, 0.4926, 0.3902, 0.4769, 0.677, 0.4243, 0.7089, 0.4327, 0.6738, 0.9639, 0.3371, 0.9999, 0.3634, 0.9629, 0.642, 0.9389, 0.3826, 0.0001421, 0.3806, 0.06811, 0.04897, 0.128, 0.0001421, 0.08115, 0.3773, 0.4926, 0.3753, 0.5606, 0.0001423, 0.4828, 0.05982, 0.4397, 0.3902, 0.4769, 0.3773, 0.4926, 0.3641, 0.4773, 0.3806, 0.06811, 0.3938, 0.08342, 0.3676, 0.08377, 0.3938, 0.08342, 0.3902, 0.4769, 0.3641, 0.4773, 0.3676, 0.08377, 0.02645, 0.9629, 0.03199, 0.6218, 0.3105, 0.5979, 0.305, 0.9389, 0.6738, 0.5609, 0.6738, 0.9639, 0.642, 0.9389, 0.6475, 0.5979, 0.3371, 0.5968, 0.6738, 0.5609, 0.6475, 0.5979, 0.369, 0.6218, 0.3368, 0.9639, 0.0001421, 0.9999, 0.02645, 0.9629, 0.305, 0.9389, 0.3368, 0.5609, 0.3368, 0.9639, 0.305, 0.9389, 0.3105, 0.5979, 0.3371, 0.9999, 0.3371, 0.5968, 0.369, 0.6218, 0.3634, 0.9629, 0.0001421, 0.9999, 0.0001422, 0.5968, 0.03199, 0.6218, 0.02645, 0.9629])
me_cube_018.use_remesh_preserve_volume = False
me_cube_018.use_remesh_preserve_attributes = False
me_cube_018.use_mirror_vertex_groups = False
me_cube_018.update()
me_cube_014 = bpy.data.meshes.new('Cube.014')
me_cube_014.from_pydata([(5.0, -0.4, -3.0), (5.0, -0.4, 3.0), (-5.0, -0.4, -3.0), (-5.0, -0.4, 3.0), (5.0, 0.4, -3.0), (5.0, 0.4, 3.0), (-5.0, 0.4, -3.0), (-5.0, 0.4, 3.0)], [], [(0, 1, 3, 2), (2, 3, 7, 6), (4, 5, 1, 0), (2, 6, 4, 0), (7, 3, 1, 5)])
_uv = me_cube_014.uv_layers.new(name='UVMap')
_uv.uv.foreach_set('vector', [0.9208, 0.07098, 0.8729, 0.5891, 0.0792, 0.6127, 0.1271, 0.0945, 0.1271, 0.0945, 0.0792, 0.6127, 8.267e-05, 0.6836, 0.02783, 8.318e-05, 0.9999, 8.267e-05, 0.9722, 0.6836, 0.8729, 0.5891, 0.9208, 0.07098, 0.1271, 0.0945, 0.02783, 8.318e-05, 0.9999, 8.267e-05, 0.9208, 0.07098, 8.267e-05, 0.6836, 0.0792, 0.6127, 0.8729, 0.5891, 0.9722, 0.6836])
me_cube_014.use_remesh_preserve_volume = False
me_cube_014.use_remesh_preserve_attributes = False
me_cube_014.use_mirror_vertex_groups = False
me_cube_014.update()
me_cube_013 = bpy.data.meshes.new('Cube.013')
me_cube_013.from_pydata([(-1.0, -1.0, -3.0), (-1.0, -1.0, 3.0), (-1.0, 1.0, -3.0), (-1.0, 1.0, 3.0), (1.0, -1.0, -3.0), (1.0, -1.0, 3.0), (1.0, 1.0, -3.0), (1.0, 1.0, 3.0)], [], [(0, 1, 3, 2), (2, 3, 7, 6), (6, 7, 5, 4), (4, 5, 1, 0), (2, 6, 4, 0), (7, 3, 1, 5)])
_uv = me_cube_013.uv_layers.new(name='UVMap')
_uv.uv.foreach_set('vector', [0.25, 0.0001366, 0.25, 0.7497, 0.0001367, 0.7497, 0.0001365, 0.0001366, 0.9996, 0.0001365, 0.9996, 0.7497, 0.7497, 0.7497, 0.7497, 0.0001365, 0.7497, 0.0001365, 0.7497, 0.7497, 0.4999, 0.7497, 0.4999, 0.0001365, 0.4999, 0.0001365, 0.4999, 0.7497, 0.25, 0.7497, 0.25, 0.0001366, 0.25, 0.9999, 0.0001365, 0.9999, 0.0001365, 0.75, 0.25, 0.75, 0.5001, 0.9999, 0.2503, 0.9999, 0.2503, 0.75, 0.5001, 0.75])
me_cube_013.use_remesh_preserve_volume = False
me_cube_013.use_remesh_preserve_attributes = False
me_cube_013.use_mirror_vertex_groups = False
me_cube_013.update()
me_cube_011 = bpy.data.meshes.new('Cube.011')
me_cube_011.from_pydata([(-0.8689, -1.0, -3.0), (-0.9387, -0.9426, -3.0), (-0.9387, -0.9426, 3.0), (-0.8689, -1.0, 3.0), (-0.9387, 0.9426, -3.0), (-0.8689, 1.0, -3.0), (-0.8689, 1.0, 3.0), (-0.9387, 0.9426, 3.0), (0.9387, -0.9426, -3.0), (0.8689, -1.0, -3.0), (0.8689, -1.0, 3.0), (0.9387, -0.9426, 3.0), (0.8689, 1.0, -3.0), (0.9387, 0.9426, -3.0), (0.9387, 0.9426, 3.0), (0.8689, 1.0, 3.0)], [], [(9, 10, 3, 0), (13, 14, 11, 8), (1, 2, 7, 4), (5, 6, 15, 12), (0, 3, 2, 1), (6, 5, 4, 7), (14, 13, 12, 15), (10, 9, 8, 11)])
_uv = me_cube_011.uv_layers.new(name='UVMap')
_uv.uv.foreach_set('vector', [0.5001, 0.0002259, 0.4999, 0.7827, 0.2733, 0.7826, 0.2735, 0.0001477, 0.7596, 0.0002851, 0.7594, 0.7827, 0.5135, 0.7826, 0.5138, 0.0002003, 0.2599, 0.0001733, 0.2596, 0.7826, 0.01375, 0.7825, 0.01402, 8.846e-05, 0.9999, 0.0003376, 0.9996, 0.7828, 0.773, 0.7827, 0.7733, 0.0002594, 0.2735, 0.0001477, 0.2733, 0.7826, 0.2596, 0.7826, 0.2599, 0.0001733, 8.846e-05, 0.7825, 0.0003586, 0.0001141, 0.01402, 8.846e-05, 0.01375, 0.7825, 0.7594, 0.7827, 0.7596, 0.0002851, 0.7733, 0.0002594, 0.773, 0.7827, 0.4999, 0.7827, 0.5001, 0.0002259, 0.5138, 0.0002003, 0.5135, 0.7826])
me_cube_011.use_remesh_preserve_volume = False
me_cube_011.use_remesh_preserve_attributes = False
me_cube_011.use_mirror_vertex_groups = False
me_cube_011.update()
me_cube_010 = bpy.data.meshes.new('Cube.010')
me_cube_010.from_pydata([(-0.4, -3.5, -3.0), (-0.4, -3.5, 3.0), (-0.4, 3.5, -3.0), (-0.4, 3.5, 3.0), (0.4, -3.5, -3.0), (0.4, -3.5, 3.0), (0.4, 3.5, -3.0), (0.4, 3.5, 3.0)], [], [(2, 3, 7, 6), (6, 7, 5, 4), (4, 5, 1, 0), (2, 6, 4, 0), (7, 3, 1, 5)])
_uv = me_cube_010.uv_layers.new(name='UVMap')
_uv.uv.foreach_set('vector', [0.9998, 0.0001811, 0.9998, 0.6971, 0.9069, 0.6971, 0.9069, 0.0001812, 0.8132, 0.0001811, 0.8132, 0.6971, 0.0001811, 0.6971, 0.0001811, 0.0001813, 0.9065, 0.0001811, 0.9065, 0.6971, 0.8136, 0.6971, 0.8136, 0.0001812, 0.8132, 0.7907, 0.8132, 0.8837, 0.0001811, 0.8837, 0.0001811, 0.7907, 0.8132, 0.6975, 0.8132, 0.7904, 0.0001811, 0.7904, 0.0001811, 0.6975])
me_cube_010.use_remesh_preserve_volume = False
me_cube_010.use_remesh_preserve_attributes = False
me_cube_010.use_mirror_vertex_groups = False
me_cube_010.update()
me_cube_006 = bpy.data.meshes.new('Cube.006')
me_cube_006.from_pydata([(-24.67, -25.31, -1.0), (-24.67, -25.31, 1.0), (-25.98, -23.99, -1.0), (-25.98, -23.99, 1.0), (-50.28, -25.31, -1.0), (-50.28, -25.31, 1.0), (-48.96, -23.99, -1.0), (-48.96, -23.99, 1.0), (-25.98, -13.99, 1.0), (-25.98, -13.99, -1.0), (-24.67, -15.32, -1.0), (-24.67, -15.32, 1.0), (24.67, -25.31, -1.0), (24.67, -25.31, 1.0), (25.98, -23.99, -1.0), (25.98, -23.99, 1.0), (50.28, -25.31, -1.0), (50.28, -25.31, 1.0), (48.96, -23.99, -1.0), (48.96, -23.99, 1.0), (25.98, -13.99, 1.0), (25.98, -13.99, -1.0), (24.67, -15.32, -1.0), (24.67, -15.32, 1.0), (-1.967e-06, -13.99, 1.0), (-1.967e-06, -13.99, -1.0), (-1.967e-06, -15.32, -1.0), (-1.967e-06, -15.32, 1.0), (-48.96, -4.172e-07, 1.0), (-48.96, -4.172e-07, -1.0), (-50.28, -4.172e-07, 1.0), (-50.28, -4.172e-07, -1.0), (-24.67, 25.31, -1.0), (-24.67, 25.31, 1.0), (-25.98, 23.99, -1.0), (-25.98, 23.99, 1.0), (-50.28, 25.31, -1.0), (-50.28, 25.31, 1.0), (-48.96, 23.99, -1.0), (-48.96, 23.99, 1.0), (-25.98, 13.99, 1.0), (-25.98, 13.99, -1.0), (-24.67, 15.32, -1.0), (-24.67, 15.32, 1.0), (48.96, -4.172e-07, 1.0), (48.96, -4.172e-07, -1.0), (50.28, -4.172e-07, 1.0), (50.28, -4.172e-07, -1.0), (24.67, 25.31, -1.0), (24.67, 25.31, 1.0), (25.98, 23.99, -1.0), (25.98, 23.99, 1.0), (50.28, 25.31, -1.0), (50.28, 25.31, 1.0), (48.96, 23.99, -1.0), (48.96, 23.99, 1.0), (25.98, 13.99, 1.0), (25.98, 13.99, -1.0), (24.67, 15.32, -1.0), (24.67, 15.32, 1.0), (-1.967e-06, 13.99, 1.0), (-1.967e-06, 13.99, -1.0), (-1.967e-06, 15.32, -1.0), (-1.967e-06, 15.32, 1.0)], [], [(5, 1, 3, 7), (7, 28, 30, 5), (4, 0, 1, 5), (6, 29, 28, 7), (6, 7, 3, 2), (9, 8, 24, 25), (3, 1, 11, 8), (1, 0, 10, 11), (2, 3, 8, 9), (11, 10, 26, 27), (8, 11, 27, 24), (5, 30, 31, 4), (17, 19, 15, 13), (19, 17, 46, 44), (16, 17, 13, 12), (18, 19, 44, 45), (18, 14, 15, 19), (21, 25, 24, 20), (15, 20, 23, 13), (13, 23, 22, 12), (14, 21, 20, 15), (23, 27, 26, 22), (20, 24, 27, 23), (17, 16, 47, 46), (37, 39, 35, 33), (39, 37, 30, 28), (36, 37, 33, 32), (38, 39, 28, 29), (38, 34, 35, 39), (41, 61, 60, 40), (35, 40, 43, 33), (33, 43, 42, 32), (34, 41, 40, 35), (43, 63, 62, 42), (40, 60, 63, 43), (37, 36, 31, 30), (53, 49, 51, 55), (55, 44, 46, 53), (52, 48, 49, 53), (54, 45, 44, 55), (54, 55, 51, 50), (57, 56, 60, 61), (51, 49, 59, 56), (49, 48, 58, 59), (50, 51, 56, 57), (59, 58, 62, 63), (56, 59, 63, 60), (53, 46, 47, 52)])
_uv = me_cube_006.uv_layers.new(name='UVMap')
_uv.uv.foreach_set('vector', [0.0004675, 0.7628, 0.4929, 0.7628, 0.4678, 0.7882, 0.02581, 0.7882, 0.02583, 0.3688, 0.4872, 0.3688, 0.4872, 0.3942, 0.0004675, 0.3942, 0.0004675, 0.5002, 0.4929, 0.5002, 0.4929, 0.5386, 0.0004675, 0.5386, 0.0004675, 0.2762, 0.4618, 0.2762, 0.4618, 0.3147, 0.0004675, 0.3147, 0.0004676, 0.6174, 0.0004675, 0.5789, 0.4424, 0.5789, 0.4424, 0.6174, 0.0004675, 0.07832, 0.0004675, 0.03986, 0.5, 0.03986, 0.5, 0.07832, 0.4687, 0.7223, 0.4434, 0.6972, 0.6355, 0.6972, 0.6611, 0.7223, 0.4434, 0.6962, 0.4434, 0.6578, 0.6355, 0.6578, 0.6355, 0.6962, 0.4938, 0.4992, 0.4938, 0.4608, 0.6862, 0.4608, 0.6862, 0.4992, 0.0004675, 0.2359, 0.0004675, 0.1974, 0.4749, 0.1974, 0.4749, 0.2359, 0.0004675, 0.3413, 0.02559, 0.3156, 0.5, 0.3156, 0.5, 0.3413, 0.0004675, 0.07925, 0.4872, 0.07925, 0.4872, 0.1177, 0.0004676, 0.1177, 0.4929, 0.7891, 0.4676, 0.8145, 0.02559, 0.8145, 0.0004675, 0.7891, 0.02583, 0.4204, 0.0004675, 0.3951, 0.4872, 0.3951, 0.4872, 0.4204, 0.4929, 0.4608, 0.4929, 0.4992, 0.0004676, 0.4992, 0.0004675, 0.4608, 0.0004675, 0.2753, 0.0004675, 0.2368, 0.4618, 0.2368, 0.4618, 0.2753, 0.4424, 0.6962, 0.0004675, 0.6962, 0.0004675, 0.6577, 0.4424, 0.6577, 0.9995, 0.07832, 0.5, 0.07832, 0.5, 0.03986, 0.9995, 0.03986, 0.6618, 0.6578, 0.8542, 0.6578, 0.8285, 0.6829, 0.6364, 0.6829, 0.4938, 0.5002, 0.6859, 0.5002, 0.6859, 0.5386, 0.4938, 0.5386, 0.4434, 0.5789, 0.6358, 0.579, 0.6358, 0.6175, 0.4434, 0.6174, 0.9493, 0.2359, 0.4749, 0.2359, 0.4749, 0.1974, 0.9493, 0.1974, 0.9995, 0.3413, 0.5, 0.3413, 0.5, 0.3156, 0.9744, 0.3156, 0.0004675, 0.1571, 0.0004675, 0.1186, 0.4872, 0.1186, 0.4872, 0.1571, 0.0004675, 0.8408, 0.02581, 0.8154, 0.4678, 0.8154, 0.4929, 0.8408, 0.9485, 0.3688, 0.9739, 0.3942, 0.4872, 0.3942, 0.4872, 0.3688, 0.0004675, 0.578, 0.0004675, 0.5396, 0.4929, 0.5396, 0.4929, 0.578, 0.9231, 0.2762, 0.9231, 0.3147, 0.4618, 0.3147, 0.4618, 0.2762, 0.0004676, 0.6183, 0.4424, 0.6183, 0.4424, 0.6568, 0.0004675, 0.6568, 0.0004675, 0.0004683, 0.5, 0.000468, 0.5, 0.03892, 0.0004675, 0.03892, 0.6862, 0.8403, 0.4938, 0.8403, 0.5195, 0.8152, 0.7116, 0.8152, 0.6859, 0.578, 0.4938, 0.578, 0.4938, 0.5396, 0.6859, 0.5396, 0.6862, 0.4598, 0.4938, 0.4598, 0.4938, 0.4214, 0.6862, 0.4214, 0.0004675, 0.158, 0.4749, 0.158, 0.4749, 0.1965, 0.0004675, 0.1965, 0.0004675, 0.3422, 0.5, 0.3422, 0.5, 0.3679, 0.02559, 0.3679, 0.9739, 0.07925, 0.9739, 0.1177, 0.4872, 0.1177, 0.4872, 0.07925, 0.4929, 0.7619, 0.0004675, 0.7619, 0.02559, 0.7365, 0.4676, 0.7365, 0.9485, 0.4204, 0.4872, 0.4204, 0.4872, 0.3951, 0.9739, 0.3951, 0.4929, 0.4598, 0.0004676, 0.4598, 0.0004675, 0.4214, 0.4929, 0.4214, 0.9231, 0.2753, 0.4618, 0.2753, 0.4618, 0.2368, 0.9231, 0.2368, 0.4424, 0.6971, 0.4424, 0.7356, 0.0004675, 0.7356, 0.0004675, 0.6971, 0.9995, 0.0004675, 0.9995, 0.03892, 0.5, 0.03892, 0.5, 0.000468, 0.6862, 0.7891, 0.7116, 0.8142, 0.5195, 0.8142, 0.4938, 0.7891, 0.6859, 0.7365, 0.6859, 0.775, 0.4938, 0.775, 0.4938, 0.7365, 0.6358, 0.6184, 0.6358, 0.6569, 0.4434, 0.6569, 0.4434, 0.6184, 0.9493, 0.158, 0.9493, 0.1965, 0.4749, 0.1965, 0.4749, 0.158, 0.9995, 0.3422, 0.9744, 0.3679, 0.5, 0.3679, 0.5, 0.3422, 0.9739, 0.1571, 0.4872, 0.1571, 0.4872, 0.1186, 0.9739, 0.1186])
me_cube_006.use_remesh_preserve_volume = False
me_cube_006.use_remesh_preserve_attributes = False
me_cube_006.use_mirror_vertex_groups = False
me_cube_006.update()
me_cube = bpy.data.meshes.new('Cube')
me_cube.from_pydata([(-24.99, 25.0, -1.158), (-24.99, -25.0, -1.158), (-50.0, -25.0, -1.158), (-50.0, 25.0, -1.158), (-24.99, 25.0, 0.8421), (-24.99, -25.0, 0.8421), (-50.0, -25.0, 0.8421), (-50.0, 25.0, 0.8421), (-24.99, 15.0, -1.158), (-24.99, -15.0, -1.158), (-50.0, -15.0, -1.158), (-50.0, -5.0, -1.158), (-50.0, 5.0, -1.158), (-50.0, 15.0, -1.158), (-24.99, 15.0, 0.8421), (-24.99, 5.0, 0.8421), (-24.99, -5.0, 0.8421), (-24.99, -15.0, 0.8421), (-50.0, -15.0, 0.8421), (-50.0, -5.0, 0.8421), (-50.0, 5.0, 0.8421), (-50.0, 15.0, 0.8421), (-50.0, 9.724e-06, -1.158), (-24.99, -1.188e-05, 0.8421), (-50.0, 8.607e-06, 0.8421), (24.99, 25.0, -1.158), (24.99, -25.0, -1.158), (50.0, -25.0, -1.158), (50.0, 25.0, -1.158), (24.99, 25.0, 0.8421), (24.99, -25.0, 0.8421), (50.0, -25.0, 0.8421), (50.0, 25.0, 0.8421), (24.99, 15.0, -1.158), (24.99, -15.0, -1.158), (50.0, -15.0, -1.158), (50.0, -5.0, -1.158), (50.0, 5.0, -1.158), (50.0, 15.0, -1.158), (24.99, 15.0, 0.8421), (24.99, 5.0, 0.8421), (24.99, -5.0, 0.8421), (24.99, -15.0, 0.8421), (50.0, -15.0, 0.8421), (50.0, -5.0, 0.8421), (50.0, 5.0, 0.8421), (50.0, 15.0, 0.8421), (-8.031e-07, 15.0, -1.158), (-8.031e-07, -15.0, -1.158), (-8.031e-07, 15.0, 0.8421), (-8.031e-07, 5.0, 0.8421), (-8.031e-07, -5.0, 0.8421), (-8.031e-07, -15.0, 0.8421), (50.0, 9.724e-06, -1.158), (24.99, -1.188e-05, 0.8421), (50.0, 8.607e-06, 0.8421), (-8.031e-07, -1.561e-05, 0.8421)], [], [(17, 18, 6, 5), (9, 17, 5, 1), (1, 5, 6, 2), (13, 21, 7, 3), (4, 0, 3, 7), (2, 6, 18, 10), (10, 18, 19, 11), (22, 24, 20, 12), (12, 20, 21, 13), (0, 4, 14, 8), (16, 17, 52, 51), (23, 16, 51, 56), (4, 7, 21, 14), (14, 21, 20, 15), (23, 24, 19, 16), (16, 19, 18, 17), (8, 14, 49, 47), (14, 15, 50, 49), (17, 9, 48, 52), (15, 20, 24, 23), (15, 23, 56, 50), (11, 19, 24, 22), (42, 30, 31, 43), (34, 26, 30, 42), (26, 27, 31, 30), (38, 28, 32, 46), (29, 32, 28, 25), (27, 35, 43, 31), (35, 36, 44, 43), (53, 37, 45, 55), (37, 38, 46, 45), (25, 33, 39, 29), (41, 51, 52, 42), (54, 56, 51, 41), (29, 39, 46, 32), (39, 40, 45, 46), (54, 41, 44, 55), (41, 42, 43, 44), (33, 47, 49, 39), (39, 49, 50, 40), (42, 52, 48, 34), (40, 54, 55, 45), (40, 50, 56, 54), (36, 53, 55, 44)])
_uv = me_cube.uv_layers.new(name='UVMap')
_uv.uv.foreach_set('vector', [0.0002236, 0.4755, 0.2975, 0.4755, 0.2975, 0.5943, 0.0002236, 0.5943, 0.5956, 0.7134, 0.6194, 0.7134, 0.6194, 0.8323, 0.5956, 0.8323, 0.5951, 0.6674, 0.5951, 0.6912, 0.2979, 0.6912, 0.2979, 0.6674, 0.119, 0.5948, 0.119, 0.6185, 0.0002236, 0.6185, 0.0002234, 0.5948, 0.2975, 0.6674, 0.2975, 0.6912, 0.0002234, 0.6912, 0.0002234, 0.6674, 0.5943, 0.5948, 0.5943, 0.6185, 0.4755, 0.6185, 0.4755, 0.5948, 0.4755, 0.5948, 0.4755, 0.6185, 0.3567, 0.6185, 0.3567, 0.5948, 0.2973, 0.5948, 0.2973, 0.6185, 0.2379, 0.6185, 0.2379, 0.5948, 0.2379, 0.5948, 0.2379, 0.6185, 0.119, 0.6185, 0.119, 0.5948, 0.9996, 0.8323, 0.9758, 0.8323, 0.9758, 0.7134, 0.9996, 0.7134, 0.7382, 0.7134, 0.6194, 0.7134, 0.6194, 0.4166, 0.7382, 0.4166, 0.7976, 0.7134, 0.7382, 0.7134, 0.7382, 0.4166, 0.7976, 0.4166, 0.0002234, 0.0002235, 0.2975, 0.0002234, 0.2975, 0.119, 0.0002234, 0.119, 0.0002234, 0.119, 0.2975, 0.119, 0.2975, 0.2379, 0.0002234, 0.2379, 0.0002234, 0.2973, 0.2975, 0.2973, 0.2975, 0.3567, 0.0002236, 0.3567, 0.0002236, 0.3567, 0.2975, 0.3567, 0.2975, 0.4755, 0.0002236, 0.4755, 0.9996, 0.7134, 0.9758, 0.7134, 0.9758, 0.4166, 0.9996, 0.4166, 0.9758, 0.7134, 0.857, 0.7134, 0.857, 0.4166, 0.9758, 0.4166, 0.6194, 0.7134, 0.5956, 0.7134, 0.5956, 0.4166, 0.6194, 0.4166, 0.0002234, 0.2379, 0.2975, 0.2379, 0.2975, 0.2973, 0.0002234, 0.2973, 0.857, 0.7134, 0.7976, 0.7134, 0.7976, 0.4166, 0.857, 0.4166, 0.3567, 0.5948, 0.3567, 0.6185, 0.2973, 0.6185, 0.2973, 0.5948, 0.2979, 0.119, 0.2979, 0.0002234, 0.5951, 0.0002237, 0.5951, 0.119, 0.5957, 0.119, 0.5958, 0.0002234, 0.6196, 0.000235, 0.6195, 0.1191, 0.2979, 0.6432, 0.5951, 0.6432, 0.5951, 0.6669, 0.2979, 0.6669, 0.4755, 0.619, 0.5943, 0.619, 0.5943, 0.6427, 0.4755, 0.6427, 0.0002234, 0.6432, 0.2975, 0.6432, 0.2975, 0.6669, 0.0002235, 0.6669, 0.0002234, 0.619, 0.119, 0.619, 0.119, 0.6427, 0.0002234, 0.6427, 0.119, 0.619, 0.2379, 0.619, 0.2379, 0.6427, 0.119, 0.6427, 0.2973, 0.619, 0.3567, 0.619, 0.3567, 0.6427, 0.2973, 0.6427, 0.3567, 0.619, 0.4755, 0.619, 0.4755, 0.6427, 0.3567, 0.6427, 0.9998, 0.0004191, 0.9997, 0.1192, 0.976, 0.1192, 0.976, 0.0004075, 0.7383, 0.1191, 0.7382, 0.416, 0.6194, 0.4159, 0.6195, 0.1191, 0.7977, 0.1191, 0.7976, 0.416, 0.7382, 0.416, 0.7383, 0.1191, 0.2979, 0.5943, 0.2979, 0.4755, 0.5951, 0.4755, 0.5951, 0.5943, 0.2979, 0.4755, 0.2979, 0.3567, 0.5951, 0.3567, 0.5951, 0.4755, 0.2979, 0.2973, 0.2979, 0.2379, 0.5951, 0.2379, 0.5951, 0.2973, 0.2979, 0.2379, 0.2979, 0.119, 0.5951, 0.119, 0.5951, 0.2379, 0.9997, 0.1192, 0.9996, 0.4161, 0.9758, 0.4161, 0.976, 0.1192, 0.976, 0.1192, 0.9758, 0.4161, 0.857, 0.416, 0.8571, 0.1192, 0.6195, 0.1191, 0.6194, 0.4159, 0.5956, 0.4159, 0.5957, 0.119, 0.2979, 0.3567, 0.2979, 0.2973, 0.5951, 0.2973, 0.5951, 0.3567, 0.8571, 0.1192, 0.857, 0.416, 0.7976, 0.416, 0.7977, 0.1191, 0.2379, 0.619, 0.2973, 0.619, 0.2973, 0.6427, 0.2379, 0.6427])
me_cube.materials.append(mat_material)
me_cube.use_remesh_preserve_volume = False
me_cube.use_remesh_preserve_attributes = False
me_cube.use_mirror_vertex_groups = False
me_cube.update()

# ---- objects
ob_cube = bpy.data.objects.new('Cube', me_cube_027)
ob_canos = bpy.data.objects.new('Canos', me_cylinder)
ob_obstaculo_01 = bpy.data.objects.new('Obstaculo_01', me_cube_022)
ob_obstaculo_02 = bpy.data.objects.new('Obstaculo_02', me_cube_021)
ob_casa_topo = bpy.data.objects.new('Casa_Topo', me_cube_020)
ob_janela_predio = bpy.data.objects.new('Janela_Predio', me_cube_018)
ob_parede_predio_02 = bpy.data.objects.new('Parede_Predio_02', me_cube_014)
ob_quina_predio = bpy.data.objects.new('Quina_Predio', me_cube_013)
ob_quina_predio_borda = bpy.data.objects.new('Quina_Predio_borda', me_cube_011)
ob_parede_predio_01 = bpy.data.objects.new('Parede_Predio_01', me_cube_010)
ob_parapeito = bpy.data.objects.new('Parapeito', me_cube_006)
ob_ground = bpy.data.objects.new('Ground', me_cube)

# ---- transforms, parenting, visibility, modifiers, constraints
ob_cube.location = (32.47, -31.48, -6.213)
ob_cube.lineart.crease_threshold = 0.0
ob_canos.location = (73.51, 8.647, 2.202)
ob_canos.lineart.crease_threshold = 0.0
ob_obstaculo_01.location = (75.21, 15.16, 2.428)
ob_obstaculo_01.lineart.crease_threshold = 0.0
ob_obstaculo_02.location = (31.55, 6.018, 2.301)
ob_obstaculo_02.lineart.crease_threshold = 0.0
ob_casa_topo.location = (37.2, 10.87, 2.301)
ob_casa_topo.scale = (11.0, 3.0, 2.0)
ob_casa_topo.lineart.crease_threshold = 0.0
ob_janela_predio.location = (5.488, -31.58, -3.961)
ob_janela_predio.lineart.crease_threshold = 0.0
ob_parede_predio_02.location = (5.488, -24.05, -3.961)
ob_parede_predio_02.lineart.crease_threshold = 0.0
ob_quina_predio.location = (13.43, -14.0, -3.994)
ob_quina_predio.lineart.crease_threshold = 0.0
ob_quina_predio_borda.location = (11.47, -23.91, -3.961)
ob_quina_predio_borda.lineart.crease_threshold = 0.0
ob_parede_predio_01.location = (11.48, -19.77, -3.961)
ob_parede_predio_01.lineart.crease_threshold = 0.0
ob_parapeito.location = (37.49, -7.212e-06, 1.999)
ob_parapeito.lineart.crease_threshold = 0.0
ob_ground.location = (37.49, -3.019e-06, 0.1579)
ob_ground.lock_rotations_4d = False
ob_ground.empty_display_type = 'ARROWS'
ob_ground.lineart.crease_threshold = 0.0

# ---- collection membership
col_collection_1.objects.link(ob_cube)
col_collection_1.objects.link(ob_canos)
col_collection_1.objects.link(ob_obstaculo_01)
col_collection_1.objects.link(ob_obstaculo_02)
col_collection_1.objects.link(ob_casa_topo)
col_collection_1.objects.link(ob_janela_predio)
col_collection_1.objects.link(ob_parede_predio_02)
col_collection_1.objects.link(ob_quina_predio)
col_collection_1.objects.link(ob_quina_predio_borda)
col_collection_1.objects.link(ob_parede_predio_01)
col_collection_1.objects.link(ob_parapeito)
col_collection_1.objects.link(ob_ground)

# ---- scene / render settings (as saved in the file)
scene.frame_start = 1; scene.frame_end = 250; scene.frame_set(2)
scene.render.engine = 'BLENDER_EEVEE_NEXT'
scene.render.resolution_percentage = 50
scene.render.dither_intensity = 0.0
scene.cycles.use_denoising = False
scene.cycles.samples = 128
scene.cycles.sampling_pattern = 'TABULATED_SOBOL'
scene.cycles.light_sampling_threshold = 0.0
scene.cycles.use_adaptive_sampling = False
scene.cycles.use_light_tree = False
scene.cycles.blur_glossy = 0.0
scene.cycles.sample_clamp_indirect = 0.0
scene.view_settings.view_transform = 'Standard'
bpy.context.view_layer.update()

# ---- added for rendering (the .blend has no active camera and no usable light): camera, sun
cam_auto = bpy.data.cameras.new('AutoCamera')
cam_auto.lens = 50.0
cam_auto.sensor_width = 36.0
cam_auto.clip_end = 1894.05
ob_auto_camera = bpy.data.objects.new('AutoCamera', cam_auto)
scene.collection.objects.link(ob_auto_camera)
ob_auto_camera.location = (145.416, -133.094, 85.3024)
ob_auto_camera.rotation_euler = (1.09748, -7.21219e-08, 0.694738)
scene.camera = ob_auto_camera
light_auto_sun = bpy.data.lights.new('AutoSun', 'SUN')
light_auto_sun.energy = 3.0
light_auto_sun.angle = 0.0523599
ob_auto_sun = bpy.data.objects.new('AutoSun', light_auto_sun)
scene.collection.objects.link(ob_auto_sun)
ob_auto_sun.rotation_euler = (0.872665, 0.174533, 0.523599)
bpy.context.view_layer.update()
